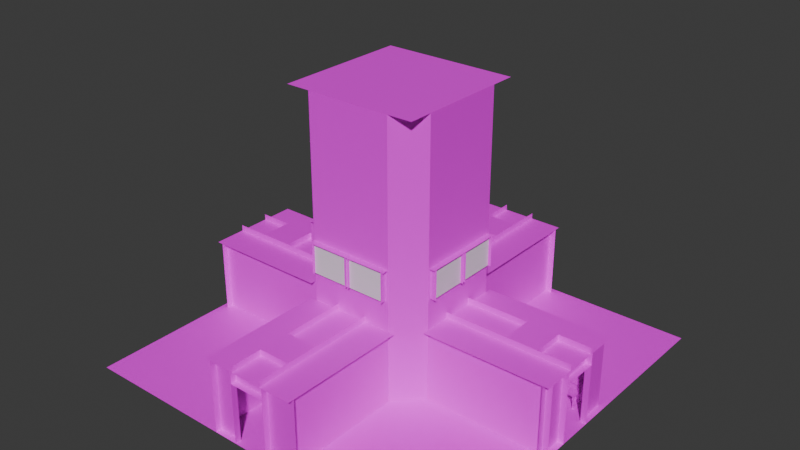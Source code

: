 # Source: ez_hall_cross.blend  (saved by Blender 4.5.90; exported with 4.5.12 LTS)
import bpy
from mathutils import Matrix  # noqa: F401  (used for matrix-valued properties, if any)

bpy.ops.wm.read_factory_settings(use_empty=True)
scene = bpy.context.scene
scene.name = 'Scene'

# ---- images (referenced by path relative to the original .blend; pixels are not part of the script)
import os
ASSET_DIR = os.environ.get("B2B_ASSET_DIR", "")  # directory of the original .blend (textures are referenced by path, not embedded)
HERE = os.path.dirname(os.path.abspath(__file__))  # packed textures are extracted next to this script under _unpacked/

def load_image(name, relpath, width, height, colorspace="sRGB"):
    """Load a texture the original file referenced (path relative to the .blend, or extracted next to this script)."""
    p = next((c for c in (os.path.join(HERE, relpath), os.path.join(ASSET_DIR, relpath)) if relpath and os.path.exists(c)), "")
    if p:
        img = bpy.data.images.load(p, check_existing=True)
        img.name = name
    else:  # same state as the original file: an image datablock whose file is absent (Cycles renders it pink)
        img = bpy.data.images.new(name, width, height)
        img.source = "FILE"
        img.filepath = "//" + (relpath or name)
    img.colorspace_settings.name = colorspace
    return img
img_officewall_jpg = load_image('officewall.jpg', 'officewall.jpg', 1024, 1024, 'sRGB')
img_room4z3_lm1_png = load_image('room4z3_lm1.png', 'room4z3_lm1.png', 1024, 1024, 'Non-Color')
img_ceiling_jpg = load_image('ceiling.jpg', 'ceiling.jpg', 1024, 1024, 'sRGB')
img_misc_jpg = load_image('misc.jpg', 'misc.jpg', 1024, 1024, 'sRGB')
img_tilefloor_jpg = load_image('tilefloor.jpg', 'tilefloor.jpg', 1024, 1024, 'sRGB')
img_dirtymetal_jpg_001 = load_image('dirtymetal.jpg.001', 'dirtymetal.jpg', 1024, 1024, 'sRGB')
img_metal_jpg = load_image('metal.jpg', 'metal.jpg', 1024, 1024, 'sRGB')
img_metalpanels_jpg = load_image('metalpanels.jpg', 'metalpanels.jpg', 1024, 1024, 'sRGB')
img_white_jpg = load_image('white.jpg', 'white.jpg', 1024, 1024, 'sRGB')
img_glass_png_001 = load_image('glass.png.001', 'glass.png', 1024, 1024, 'Non-Color')

# ---- materials (node trees are filled in below, after node groups)
mat_officewall = bpy.data.materials.new('officewall')
mat_ceiling = bpy.data.materials.new('ceiling')
mat_misc = bpy.data.materials.new('misc')
mat_tilefloor = bpy.data.materials.new('tilefloor')
mat_dirtymetal = bpy.data.materials.new('dirtymetal')
mat_metal = bpy.data.materials.new('metal')
mat_metalpanels = bpy.data.materials.new('metalpanels')
mat_white = bpy.data.materials.new('white')
mat_glass = bpy.data.materials.new('glass')

# ---- material node trees
mat_officewall.use_nodes = True; mat_officewall.node_tree.nodes.clear()
_N = mat_officewall.node_tree.nodes; _L = mat_officewall.node_tree.links
n0 = _N.new('ShaderNodeOutputMaterial'); n0.name = 'Material Output'; n0.location = (600, 0)
n1 = _N.new('ShaderNodeBsdfPrincipled'); n1.name = 'Principled BSDF'; n1.location = (350, 0)
n2 = _N.new('ShaderNodeTexImage'); n2.name = 'Image Texture'; n2.location = (-600, 100)
n2.image = img_officewall_jpg
n3 = _N.new('ShaderNodeTexImage'); n3.name = 'Image Texture.001'; n3.location = (-600, 300)
n3.image = img_room4z3_lm1_png
_L.new(n1.outputs[0], n0.inputs[0])
_L.new(n2.outputs[0], n1.inputs[0])
n0.is_active_output = True
mat_ceiling.use_nodes = True; mat_ceiling.node_tree.nodes.clear()
_N = mat_ceiling.node_tree.nodes; _L = mat_ceiling.node_tree.links
n0 = _N.new('ShaderNodeOutputMaterial'); n0.name = 'Material Output'; n0.location = (600, 0)
n1 = _N.new('ShaderNodeBsdfPrincipled'); n1.name = 'Principled BSDF'; n1.location = (350, 0)
n2 = _N.new('ShaderNodeTexImage'); n2.name = 'Image Texture'; n2.location = (-600, 100)
n2.image = img_ceiling_jpg
n3 = _N.new('ShaderNodeTexImage'); n3.name = 'Image Texture.001'; n3.location = (-600, 300)
n3.image = img_room4z3_lm1_png
_L.new(n1.outputs[0], n0.inputs[0])
_L.new(n2.outputs[0], n1.inputs[0])
n0.is_active_output = True
mat_misc.use_nodes = True; mat_misc.node_tree.nodes.clear()
_N = mat_misc.node_tree.nodes; _L = mat_misc.node_tree.links
n0 = _N.new('ShaderNodeOutputMaterial'); n0.name = 'Material Output'; n0.location = (600, 0)
n1 = _N.new('ShaderNodeBsdfPrincipled'); n1.name = 'Principled BSDF'; n1.location = (350, 0)
n2 = _N.new('ShaderNodeTexImage'); n2.name = 'Image Texture'; n2.location = (-600, 100)
n2.image = img_misc_jpg
n3 = _N.new('ShaderNodeTexImage'); n3.name = 'Image Texture.001'; n3.location = (-600, 300)
n3.image = img_room4z3_lm1_png
_L.new(n1.outputs[0], n0.inputs[0])
_L.new(n2.outputs[0], n1.inputs[0])
n0.is_active_output = True
mat_tilefloor.use_nodes = True; mat_tilefloor.node_tree.nodes.clear()
_N = mat_tilefloor.node_tree.nodes; _L = mat_tilefloor.node_tree.links
n0 = _N.new('ShaderNodeOutputMaterial'); n0.name = 'Material Output'; n0.location = (600, 0)
n1 = _N.new('ShaderNodeBsdfPrincipled'); n1.name = 'Principled BSDF'; n1.location = (350, 0)
n2 = _N.new('ShaderNodeTexImage'); n2.name = 'Image Texture'; n2.location = (-600, 100)
n2.image = img_tilefloor_jpg
n3 = _N.new('ShaderNodeTexImage'); n3.name = 'Image Texture.001'; n3.location = (-600, 300)
n3.image = img_room4z3_lm1_png
_L.new(n1.outputs[0], n0.inputs[0])
_L.new(n2.outputs[0], n1.inputs[0])
n0.is_active_output = True
mat_dirtymetal.use_nodes = True; mat_dirtymetal.node_tree.nodes.clear()
_N = mat_dirtymetal.node_tree.nodes; _L = mat_dirtymetal.node_tree.links
n0 = _N.new('ShaderNodeOutputMaterial'); n0.name = 'Material Output'; n0.location = (600, 0)
n1 = _N.new('ShaderNodeBsdfPrincipled'); n1.name = 'Principled BSDF'; n1.location = (350, 0)
n2 = _N.new('ShaderNodeTexImage'); n2.name = 'Image Texture'; n2.location = (-600, 100)
n2.image = img_dirtymetal_jpg_001
n3 = _N.new('ShaderNodeTexImage'); n3.name = 'Image Texture.001'; n3.location = (-600, 300)
n3.image = img_room4z3_lm1_png
_L.new(n1.outputs[0], n0.inputs[0])
_L.new(n2.outputs[0], n1.inputs[0])
n0.is_active_output = True
mat_metal.use_nodes = True; mat_metal.node_tree.nodes.clear()
_N = mat_metal.node_tree.nodes; _L = mat_metal.node_tree.links
n0 = _N.new('ShaderNodeOutputMaterial'); n0.name = 'Material Output'; n0.location = (600, 0)
n1 = _N.new('ShaderNodeBsdfPrincipled'); n1.name = 'Principled BSDF'; n1.location = (350, 0)
n2 = _N.new('ShaderNodeTexImage'); n2.name = 'Image Texture'; n2.location = (-600, 100)
n2.image = img_metal_jpg
n3 = _N.new('ShaderNodeTexImage'); n3.name = 'Image Texture.001'; n3.location = (-600, 300)
n3.image = img_room4z3_lm1_png
_L.new(n1.outputs[0], n0.inputs[0])
_L.new(n2.outputs[0], n1.inputs[0])
n0.is_active_output = True
mat_metalpanels.use_nodes = True; mat_metalpanels.node_tree.nodes.clear()
_N = mat_metalpanels.node_tree.nodes; _L = mat_metalpanels.node_tree.links
n0 = _N.new('ShaderNodeOutputMaterial'); n0.name = 'Material Output'; n0.location = (600, 0)
n1 = _N.new('ShaderNodeBsdfPrincipled'); n1.name = 'Principled BSDF'; n1.location = (350, 0)
n2 = _N.new('ShaderNodeTexImage'); n2.name = 'Image Texture'; n2.location = (-600, 100)
n2.image = img_metalpanels_jpg
n3 = _N.new('ShaderNodeTexImage'); n3.name = 'Image Texture.001'; n3.location = (-600, 300)
n3.image = img_room4z3_lm1_png
_L.new(n1.outputs[0], n0.inputs[0])
_L.new(n2.outputs[0], n1.inputs[0])
n0.is_active_output = True
mat_white.use_nodes = True; mat_white.node_tree.nodes.clear()
_N = mat_white.node_tree.nodes; _L = mat_white.node_tree.links
n0 = _N.new('ShaderNodeOutputMaterial'); n0.name = 'Material Output'; n0.location = (600, 0)
n1 = _N.new('ShaderNodeBsdfPrincipled'); n1.name = 'Principled BSDF'; n1.location = (350, 0)
n2 = _N.new('ShaderNodeTexImage'); n2.name = 'Image Texture'; n2.location = (-600, 100)
n2.image = img_white_jpg
n3 = _N.new('ShaderNodeTexImage'); n3.name = 'Image Texture.001'; n3.location = (-600, 300)
n3.image = img_room4z3_lm1_png
_L.new(n1.outputs[0], n0.inputs[0])
_L.new(n2.outputs[0], n1.inputs[0])
n0.is_active_output = True
mat_glass.use_nodes = True; mat_glass.node_tree.nodes.clear()
_N = mat_glass.node_tree.nodes; _L = mat_glass.node_tree.links
n0 = _N.new('ShaderNodeOutputMaterial'); n0.name = 'Material Output'; n0.location = (600, 0)
n1 = _N.new('ShaderNodeBsdfPrincipled'); n1.name = 'Principled BSDF'; n1.location = (350, 0)
n2 = _N.new('ShaderNodeTexImage'); n2.name = 'Image Texture'; n2.location = (-600, 500)
n2.image = img_glass_png_001
_L.new(n1.outputs[0], n0.inputs[0])
_L.new(n2.outputs[1], n1.inputs[4])
n0.is_active_output = True

# ---- world
world_world = bpy.data.worlds.new('World'); scene.world = world_world
world_world.use_nodes = True; world_world.node_tree.nodes.clear()
_N = world_world.node_tree.nodes; _L = world_world.node_tree.links
n0 = _N.new('ShaderNodeOutputWorld'); n0.name = 'World Output'; n0.location = (300, 300)
n1 = _N.new('ShaderNodeBackground'); n1.name = 'Background'; n1.location = (10, 300)
n1.inputs[0].default_value = (0.05088, 0.05088, 0.05088, 1.0)
_L.new(n1.outputs[0], n0.inputs[0])
n0.is_active_output = True
world_world.color = (0.05088, 0.05088, 0.05088)
world_world.sun_shadow_jitter_overblur = 0.0

# ---- meshes
me_officewall_1 = bpy.data.meshes.new('officewall_1')
me_officewall_1.from_pydata([(0.6, -6.2, 0.8), (-0.6, -6.2, 0.8), (-0.6, -6.4, 0.8), (0.6, -6.4, 0.8), (-0.6, -6.2, 1.2), (-0.6, -6.4, -1.2), (-0.6, -6.4, 1.2), (-0.6, -6.2, -1.2), (-1.6, -6.2, 1.2), (-1.6, -6.2, -1.2), (0.6, -6.4, 1.2), (0.6, -6.4, -1.2), (0.6, -6.2, -1.2), (1.6, -6.2, -1.2), (1.6, -6.2, 1.2), (0.6, -6.2, 1.2), (1.4, -6.2, 1.2), (1.4, -6.2, -1.2), (6.2, -0.6, 0.8), (6.4, -0.6, 0.8), (6.4, 0.6, 0.8), (6.2, 0.6, 0.8), (6.2, -0.6, 1.2), (6.4, -0.6, -1.2), (6.4, -0.6, 1.2), (6.2, -0.6, -1.2), (6.2, -1.6, 1.2), (6.2, -1.6, -1.2), (6.4, 0.6, 1.2), (6.4, 0.6, -1.2), (6.2, 1.6, -1.2), (6.2, 1.6, 1.2), (6.2, 0.6, 1.2), (6.2, 0.6, -1.2), (6.2, 1.4, 1.2), (6.2, 1.4, -1.2), (0.6, 6.2, 0.8), (0.6, 6.4, 0.8), (-0.6, 6.4, 0.8), (-0.6, 6.2, 0.8), (0.6, 6.4, -1.2), (0.6, 6.4, 1.2), (0.6, 6.2, -1.2), (0.6, 6.2, 1.2), (1.6, 6.2, 1.2), (1.6, 6.2, -1.2), (-0.6, 6.4, 1.2), (-0.6, 6.4, -1.2), (-0.6, 6.2, -1.2), (-1.6, 6.2, -1.2), (-1.6, 6.2, 1.2), (-0.6, 6.2, 1.2), (-1.4, 6.2, 1.2), (-1.4, 6.2, -1.2), (-1.4, 2.2, 1.2), (-6.2, -0.6, 0.8), (-6.4, 0.6, 0.8), (-6.4, -0.6, 0.8), (-6.2, -0.6, 1.2), (-6.2, 0.6, 0.8), (-6.4, 0.6, -1.2), (-6.4, 0.6, 1.2), (-6.2, 0.6, 1.2), (-6.2, 0.6, -1.2), (-6.2, 1.6, 1.2), (-6.2, 1.6, -1.2), (-6.4, -0.6, 1.2), (-6.4, -0.6, -1.2), (-6.2, -0.6, -1.2), (-6.2, -1.6, -1.2), (-6.2, -1.6, 1.2), (-6.2, -1.4, 1.2), (-6.2, -1.4, -1.2), (-2.2, -1.4, 1.2), (6.4, -1.4, -1.2), (6.4, -1.4, 1.2), (2.2, -1.4, 1.2), (2.2, -1.4, -1.2), (1.4, -2.2, 1.2), (1.4, -2.2, -1.2), (-1.4, -6.4, -1.2), (-1.4, -6.4, 1.2), (-1.4, -2.2, -1.2), (-1.4, -2.2, 1.2), (-2.2, -1.4, -1.2), (-6.4, 1.4, -1.2), (-6.4, 1.4, 1.2), (-2.2, 1.4, -1.2), (-2.2, 1.4, 1.2), (-1.4, 2.2, -1.2), (1.4, 6.4, -1.2), (1.4, 6.4, 1.2), (1.4, 2.2, 1.2), (1.4, 2.2, -1.2), (2.2, 1.4, 1.2), (2.2, 1.4, -1.2)], [], [(20, 19, 18, 21), (77, 76, 75, 74), (33, 32, 31, 30), (68, 58, 70, 69), (94, 95, 35, 34), (12, 11, 10, 15), (63, 65, 64, 62), (93, 92, 91, 90), (89, 54, 88, 87), (33, 29, 28, 32), (87, 88, 86, 85), (48, 47, 46, 51), (3, 2, 1, 0), (25, 22, 24, 23), (1, 4, 15, 0), (68, 67, 66, 58), (48, 51, 50, 49), (45, 44, 43, 42), (9, 8, 4, 7), (59, 62, 58, 55), (82, 83, 81, 80), (84, 73, 83, 82), (78, 79, 17, 16), (12, 15, 14, 13), (18, 22, 32, 21), (42, 43, 41, 40), (54, 89, 53, 52), (7, 4, 6, 5), (63, 62, 61, 60), (38, 37, 36, 39), (36, 43, 51, 39), (55, 57, 56, 59), (73, 84, 72, 71), (79, 78, 76, 77), (25, 27, 26, 22), (95, 94, 92, 93)])
_uv = me_officewall_1.uv_layers.new(name='DiffuseUVMap')
_uv.uv.foreach_set('vector', [-0.2338, -1.814, -0.762, -1.814, -0.762, -1.726, -0.2338, -1.726, 0.1651, 1.003, 0.1651, 2.059, 2.014, 2.059, 2.014, 1.003, -0.2338, 1.003, -0.2338, 2.059, 0.2063, 2.059, 0.2063, 1.003, -0.2338, 1.003, -0.2338, 2.059, 0.2063, 2.059, 0.2063, 1.003, 1.111, 2.059, 1.111, 1.003, 2.872, 1.003, 2.872, 2.059, -3.227, 1.003, -3.315, 1.003, -3.315, 2.059, -3.227, 2.059, -0.762, 1.003, -1.202, 1.003, -1.202, 2.059, -0.762, 2.059, 1.312, 1.003, 1.312, 2.059, 3.161, 2.059, 3.161, 1.003, 0.6795, 1.003, 0.6795, 2.059, 0.3274, 2.059, 0.3274, 1.003, -3.227, 1.003, -3.315, 1.003, -3.315, 2.059, -3.227, 2.059, -1.117, 1.003, -1.117, 2.059, -2.965, 2.059, -2.965, 1.003, -3.227, 1.003, -3.315, 1.003, -3.315, 2.059, -3.227, 2.059, -0.2338, -1.814, -0.762, -1.814, -0.762, -1.726, -0.2338, -1.726, -3.227, 1.003, -3.227, 2.059, -3.315, 2.059, -3.315, 1.003, -0.762, 1.883, -0.762, 2.059, -0.2338, 2.059, -0.2338, 1.883, -3.227, 1.003, -3.315, 1.003, -3.315, 2.059, -3.227, 2.059, -0.2338, 1.003, -0.2338, 2.059, 0.2063, 2.059, 0.2063, 1.003, -1.202, 1.003, -1.202, 2.059, -0.762, 2.059, -0.762, 1.003, -1.202, 1.003, -1.202, 2.059, -0.762, 2.059, -0.762, 1.003, -0.762, 1.883, -0.762, 2.059, -0.2338, 2.059, -0.2338, 1.883, -1.287, 1.003, -1.287, 2.059, -3.136, 2.059, -3.136, 1.003, -1.323, 1.003, -1.323, 2.059, -1.675, 2.059, -1.675, 1.003, -1.293, 2.059, -1.293, 1.003, -3.053, 1.003, -3.053, 2.059, -0.2338, 1.003, -0.2338, 2.059, 0.2063, 2.059, 0.2063, 1.003, -0.762, 1.883, -0.762, 2.059, -0.2338, 2.059, -0.2338, 1.883, -3.227, 1.003, -3.227, 2.059, -3.315, 2.059, -3.315, 1.003, -1.293, 2.059, -1.293, 1.003, -3.053, 1.003, -3.053, 2.059, -3.227, 1.003, -3.227, 2.059, -3.315, 2.059, -3.315, 1.003, -3.227, 1.003, -3.227, 2.059, -3.315, 2.059, -3.315, 1.003, -0.2338, -1.814, -0.762, -1.814, -0.762, -1.726, -0.2338, -1.726, -0.762, 1.883, -0.762, 2.059, -0.2338, 2.059, -0.2338, 1.883, -0.2338, -1.726, -0.2338, -1.814, -0.762, -1.814, -0.762, -1.726, -1.166, 2.059, -1.166, 1.003, -2.927, 1.003, -2.927, 2.059, -1.675, 1.003, -1.675, 2.059, -1.323, 2.059, -1.323, 1.003, -0.762, 1.003, -1.202, 1.003, -1.202, 2.059, -0.762, 2.059, 0.3246, 1.003, 0.3246, 2.059, 0.6767, 2.059, 0.6767, 1.003])
_ca = me_officewall_1.color_attributes.new('LightmapColor', 'FLOAT_COLOR', 'POINT')
_ca.data.foreach_set('color', [1.0, 1.0, 1.0, 1.0, 1.0, 1.0, 1.0, 1.0, 1.0, 1.0, 1.0, 1.0, 1.0, 1.0, 1.0, 1.0, 1.0, 1.0, 1.0, 1.0, 1.0, 1.0, 1.0, 1.0, 1.0, 1.0, 1.0, 1.0, 1.0, 1.0, 1.0, 1.0, 1.0, 1.0, 1.0, 1.0, 1.0, 1.0, 1.0, 1.0, 1.0, 1.0, 1.0, 1.0, 1.0, 1.0, 1.0, 1.0, 1.0, 1.0, 1.0, 1.0, 1.0, 1.0, 1.0, 1.0, 1.0, 1.0, 1.0, 1.0, 1.0, 1.0, 1.0, 1.0, 1.0, 1.0, 1.0, 1.0, 1.0, 1.0, 1.0, 1.0, 1.0, 1.0, 1.0, 1.0, 1.0, 1.0, 1.0, 1.0, 1.0, 1.0, 1.0, 1.0, 1.0, 1.0, 1.0, 1.0, 1.0, 1.0, 1.0, 1.0, 1.0, 1.0, 1.0, 1.0, 1.0, 1.0, 1.0, 1.0, 1.0, 1.0, 1.0, 1.0, 1.0, 1.0, 1.0, 1.0, 1.0, 1.0, 1.0, 1.0, 1.0, 1.0, 1.0, 1.0, 1.0, 1.0, 1.0, 1.0, 1.0, 1.0, 1.0, 1.0, 1.0, 1.0, 1.0, 1.0, 1.0, 1.0, 1.0, 1.0, 1.0, 1.0, 1.0, 1.0, 1.0, 1.0, 1.0, 1.0, 1.0, 1.0, 1.0, 1.0, 1.0, 1.0, 1.0, 1.0, 1.0, 1.0, 1.0, 1.0, 1.0, 1.0, 1.0, 1.0, 1.0, 1.0, 1.0, 1.0, 1.0, 1.0, 1.0, 1.0, 1.0, 1.0, 1.0, 1.0, 1.0, 1.0, 1.0, 1.0, 1.0, 1.0, 1.0, 1.0, 1.0, 1.0, 1.0, 1.0, 1.0, 1.0, 1.0, 1.0, 1.0, 1.0, 1.0, 1.0, 1.0, 1.0, 1.0, 1.0, 1.0, 1.0, 1.0, 1.0, 1.0, 1.0, 1.0, 1.0, 1.0, 1.0, 1.0, 1.0, 1.0, 1.0, 1.0, 1.0, 1.0, 1.0, 1.0, 1.0, 1.0, 1.0, 1.0, 1.0, 1.0, 1.0, 1.0, 1.0, 1.0, 1.0, 1.0, 1.0, 1.0, 1.0, 1.0, 1.0, 1.0, 1.0, 1.0, 1.0, 1.0, 1.0, 1.0, 1.0, 1.0, 1.0, 1.0, 1.0, 1.0, 1.0, 1.0, 1.0, 1.0, 1.0, 1.0, 1.0, 1.0, 1.0, 1.0, 1.0, 1.0, 1.0, 1.0, 1.0, 1.0, 1.0, 1.0, 1.0, 1.0, 1.0, 1.0, 1.0, 1.0, 1.0, 1.0, 1.0, 1.0, 1.0, 1.0, 1.0, 1.0, 1.0, 1.0, 1.0, 1.0, 1.0, 1.0, 1.0, 1.0, 1.0, 1.0, 1.0, 1.0, 1.0, 1.0, 1.0, 1.0, 1.0, 1.0, 1.0, 1.0, 1.0, 1.0, 1.0, 1.0, 1.0, 1.0, 1.0, 1.0, 1.0, 1.0, 1.0, 1.0, 1.0, 1.0, 1.0, 1.0, 1.0, 1.0, 1.0, 1.0, 1.0, 1.0, 1.0, 1.0, 1.0, 1.0, 1.0, 1.0, 1.0, 1.0, 1.0, 1.0, 1.0, 1.0, 1.0, 1.0, 1.0, 1.0, 1.0, 1.0, 1.0, 1.0, 1.0, 1.0, 1.0, 1.0, 1.0, 1.0, 1.0, 1.0, 1.0, 1.0, 1.0, 1.0, 1.0, 1.0, 1.0, 1.0, 1.0, 1.0, 1.0, 1.0, 1.0, 1.0, 1.0, 1.0, 1.0, 1.0, 1.0, 1.0, 1.0, 1.0, 1.0, 1.0, 1.0, 1.0, 1.0, 1.0, 1.0, 1.0, 1.0, 1.0, 1.0, 1.0, 1.0, 1.0, 1.0, 1.0, 1.0, 1.0, 1.0])
me_officewall_1.materials.append(mat_officewall)
me_officewall_1.update()
me_ceiling_2 = bpy.data.meshes.new('ceiling_2')
me_ceiling_2.from_pydata([(0.525, -4.275, 0.1), (-0.525, -4.275, 0.1), (-0.525, -5.325, 0.1), (0.525, -5.325, 0.1), (-0.525, -5.325, -0.1), (-0.525, -6.4, -0.1), (0.525, -5.325, -0.1), (-0.525, -4.275, -0.1), (0.525, -4.275, -0.1), (-1.6, -6.4, -0.1), (-0.525, -2.2, -0.1), (-1.6, -2.2, -0.1), (1.6, -2.2, -0.1), (0.525, -2.2, -0.1), (0.525, -6.4, -0.1), (1.6, -6.4, -0.1), (4.275, 0.525, 0.1), (4.275, -0.525, 0.1), (5.325, -0.525, 0.1), (5.325, 0.525, 0.1), (5.325, -0.525, -0.1), (6.4, -0.525, -0.1), (5.325, 0.525, -0.1), (4.275, -0.525, -0.1), (4.275, 0.525, -0.1), (2.2, 0.525, -0.1), (6.4, -1.6, -0.1), (2.2, -0.525, -0.1), (2.2, -1.6, -0.1), (2.2, 1.6, -0.1), (6.4, 0.525, -0.1), (6.4, 1.6, -0.1), (-0.525, 4.275, 0.1), (0.525, 4.275, 0.1), (0.525, 5.325, 0.1), (-0.525, 5.325, 0.1), (0.525, 5.325, -0.1), (0.525, 6.4, -0.1), (-0.525, 6.4, -0.1), (-0.525, 5.325, -0.1), (0.525, 4.275, -0.1), (-0.525, 4.275, -0.1), (-0.525, 2.2, -0.1), (0.525, 2.2, -0.1), (1.6, 6.4, -0.1), (1.6, 2.2, -0.1), (-1.6, 2.2, -0.1), (-1.6, 6.4, -0.1), (-4.275, -0.525, 0.1), (-4.275, 0.525, 0.1), (-5.325, 0.525, 0.1), (-5.325, -0.525, 0.1), (-5.325, 0.525, -0.1), (-6.4, 0.525, -0.1), (-5.325, -0.525, -0.1), (-4.275, 0.525, -0.1), (-4.275, -0.525, -0.1), (-2.2, -0.525, -0.1), (-2.2, 0.525, -0.1), (-6.4, 1.6, -0.1), (-2.2, 1.6, -0.1), (-2.2, -1.6, -0.1), (-6.4, -0.525, -0.1), (-6.4, -1.6, -0.1)], [], [(58, 57, 56, 55), (22, 30, 21, 20), (19, 18, 17, 16), (35, 34, 33, 32), (43, 42, 41, 40), (29, 31, 30, 25), (60, 58, 53, 59), (26, 28, 27, 21), (9, 11, 10, 5), (3, 2, 1, 0), (15, 14, 13, 12), (61, 63, 62, 57), (39, 38, 37, 36), (10, 13, 8, 7), (45, 43, 37, 44), (6, 14, 5, 4), (27, 25, 24, 23), (54, 62, 53, 52), (51, 50, 49, 48), (47, 38, 42, 46)])
_uv = me_ceiling_2.uv_layers.new(name='DiffuseUVMap')
_uv.uv.foreach_set('vector', [0.6875, 0.3359, 0.6875, 0.6641, 1.336, 0.6641, 1.336, 0.3359, 1.664, 0.6641, 2.0, 0.6641, 2.0, 0.3359, 1.664, 0.3359, -0.3359, -0.6641, -0.6641, -0.6641, -0.6641, -0.3359, -0.3359, -0.3359, -0.3359, -0.6641, -0.6641, -0.6641, -0.6641, -0.3359, -0.3359, -0.3359, -0.6641, 0.3125, -0.3359, 0.3125, -0.3359, -0.3359, -0.6641, -0.3359, 0.6875, 1.0, 2.0, 1.0, 2.0, 0.6641, 0.6875, 0.6641, 0.6875, -2.384e-07, 0.6875, 0.3359, 2.0, 0.3359, 2.0, 0.0, 2.0, 0.0, 0.6875, 0.0, 0.6875, 0.3359, 2.0, 0.3359, -1.0, -1.0, -1.0, 0.3125, -0.6641, 0.3125, -0.6641, -1.0, -0.3359, -0.6641, -0.6641, -0.6641, -0.6641, -0.3359, -0.3359, -0.3359, 0.0, -1.0, -0.3359, -1.0, -0.3359, 0.3125, 0.0, 0.3125, 0.6875, 1.0, 2.0, 1.0, 2.0, 0.6641, 0.6875, 0.6641, -0.3359, -0.6641, -0.3359, -1.0, -0.6641, -1.0, -0.6641, -0.6641, -0.6641, 0.3125, -0.3359, 0.3125, -0.3359, -0.3359, -0.6641, -0.3359, -1.0, 0.3125, -0.6641, 0.3125, -0.6641, -1.0, -1.0, -1.0, -0.3359, -0.6641, -0.3359, -1.0, -0.6641, -1.0, -0.6641, -0.6641, 0.6875, 0.3359, 0.6875, 0.6641, 1.336, 0.6641, 1.336, 0.3359, 1.664, 0.6641, 2.0, 0.6641, 2.0, 0.3359, 1.664, 0.3359, -0.3359, -0.6641, -0.6641, -0.6641, -0.6641, -0.3359, -0.3359, -0.3359, 2.384e-07, -1.0, -0.3359, -1.0, -0.3359, 0.3125, 1.192e-07, 0.3125])
_ca = me_ceiling_2.color_attributes.new('LightmapColor', 'FLOAT_COLOR', 'POINT')
_ca.data.foreach_set('color', [1.0, 1.0, 1.0, 1.0, 1.0, 1.0, 1.0, 1.0, 1.0, 1.0, 1.0, 1.0, 1.0, 1.0, 1.0, 1.0, 1.0, 1.0, 1.0, 1.0, 1.0, 1.0, 1.0, 1.0, 1.0, 1.0, 1.0, 1.0, 1.0, 1.0, 1.0, 1.0, 1.0, 1.0, 1.0, 1.0, 1.0, 1.0, 1.0, 1.0, 1.0, 1.0, 1.0, 1.0, 1.0, 1.0, 1.0, 1.0, 1.0, 1.0, 1.0, 1.0, 1.0, 1.0, 1.0, 1.0, 1.0, 1.0, 1.0, 1.0, 1.0, 1.0, 1.0, 1.0, 1.0, 1.0, 1.0, 1.0, 1.0, 1.0, 1.0, 1.0, 1.0, 1.0, 1.0, 1.0, 1.0, 1.0, 1.0, 1.0, 1.0, 1.0, 1.0, 1.0, 1.0, 1.0, 1.0, 1.0, 1.0, 1.0, 1.0, 1.0, 1.0, 1.0, 1.0, 1.0, 1.0, 1.0, 1.0, 1.0, 1.0, 1.0, 1.0, 1.0, 1.0, 1.0, 1.0, 1.0, 1.0, 1.0, 1.0, 1.0, 1.0, 1.0, 1.0, 1.0, 1.0, 1.0, 1.0, 1.0, 1.0, 1.0, 1.0, 1.0, 1.0, 1.0, 1.0, 1.0, 1.0, 1.0, 1.0, 1.0, 1.0, 1.0, 1.0, 1.0, 1.0, 1.0, 1.0, 1.0, 1.0, 1.0, 1.0, 1.0, 1.0, 1.0, 1.0, 1.0, 1.0, 1.0, 1.0, 1.0, 1.0, 1.0, 1.0, 1.0, 1.0, 1.0, 1.0, 1.0, 1.0, 1.0, 1.0, 1.0, 1.0, 1.0, 1.0, 1.0, 1.0, 1.0, 1.0, 1.0, 1.0, 1.0, 1.0, 1.0, 1.0, 1.0, 1.0, 1.0, 1.0, 1.0, 1.0, 1.0, 1.0, 1.0, 1.0, 1.0, 1.0, 1.0, 1.0, 1.0, 1.0, 1.0, 1.0, 1.0, 1.0, 1.0, 1.0, 1.0, 1.0, 1.0, 1.0, 1.0, 1.0, 1.0, 1.0, 1.0, 1.0, 1.0, 1.0, 1.0, 1.0, 1.0, 1.0, 1.0, 1.0, 1.0, 1.0, 1.0, 1.0, 1.0, 1.0, 1.0, 1.0, 1.0, 1.0, 1.0, 1.0, 1.0, 1.0, 1.0, 1.0, 1.0, 1.0, 1.0, 1.0, 1.0, 1.0, 1.0, 1.0, 1.0, 1.0, 1.0, 1.0, 1.0, 1.0, 1.0, 1.0, 1.0, 1.0, 1.0, 1.0, 1.0, 1.0, 1.0])
me_ceiling_2.materials.append(mat_ceiling)
me_ceiling_2.update()
me_misc_3 = bpy.data.meshes.new('misc_3')
me_misc_3.from_pydata([(0.525, -5.325, -0.1), (0.525, -5.325, 0.1), (-0.525, -5.325, 0.1), (-0.525, -5.325, -0.1), (0.525, -4.275, 0.1), (0.525, -4.275, -0.1), (-0.525, -4.275, -0.1), (-0.525, -4.275, 0.1), (-0.525, -6.4, -0.1), (-0.525, -6.4, 0.1), (-0.525, -2.2, 0.1), (-0.525, -2.2, -0.1), (0.525, -2.2, 0.1), (0.525, -6.4, 0.1), (0.525, -6.4, -0.1), (0.525, -2.2, -0.1), (5.325, 0.525, -0.1), (5.325, 0.525, 0.1), (5.325, -0.525, 0.1), (5.325, -0.525, -0.1), (4.275, 0.525, 0.1), (4.275, 0.525, -0.1), (4.275, -0.525, -0.1), (4.275, -0.525, 0.1), (6.4, -0.525, -0.1), (6.4, -0.525, 0.1), (2.2, -0.525, 0.1), (2.2, -0.525, -0.1), (2.2, 0.525, 0.1), (6.4, 0.525, 0.1), (6.4, 0.525, -0.1), (2.2, 0.525, -0.1), (-0.525, 5.325, -0.1), (-0.525, 5.325, 0.1), (0.525, 5.325, 0.1), (0.525, 5.325, -0.1), (-0.525, 4.275, 0.1), (-0.525, 4.275, -0.1), (0.525, 4.275, -0.1), (0.525, 4.275, 0.1), (0.525, 6.4, -0.1), (0.525, 6.4, 0.1), (0.525, 2.2, 0.1), (0.525, 2.2, -0.1), (-0.525, 2.2, 0.1), (-0.525, 6.4, 0.1), (-0.525, 6.4, -0.1), (-0.525, 2.2, -0.1), (-5.325, -0.525, -0.1), (-5.325, -0.525, 0.1), (-5.325, 0.525, 0.1), (-5.325, 0.525, -0.1), (-4.275, -0.525, 0.1), (-4.275, -0.525, -0.1), (-4.275, 0.525, -0.1), (-4.275, 0.525, 0.1), (-6.4, 0.525, -0.1), (-6.4, 0.525, 0.1), (-2.2, 0.525, 0.1), (-2.2, 0.525, -0.1), (-2.2, -0.525, 0.1), (-6.4, -0.525, 0.1), (-6.4, -0.525, -0.1), (-2.2, -0.525, -0.1)], [], [(55, 54, 53, 52), (31, 30, 29, 28), (27, 26, 25, 24), (23, 22, 21, 20), (7, 6, 5, 4), (63, 62, 61, 60), (3, 2, 1, 0), (35, 34, 33, 32), (51, 50, 49, 48), (19, 18, 17, 16), (39, 38, 37, 36), (15, 14, 13, 12), (59, 58, 57, 56), (47, 46, 45, 44), (43, 42, 41, 40), (11, 10, 9, 8)])
_uv = me_misc_3.uv_layers.new(name='DiffuseUVMap')
_uv.uv.foreach_set('vector', [-0.3281, 1.625, -0.3281, 1.5, 0.3281, 1.5, 0.3281, 1.625, 1.25, 2.48, 3.875, 2.48, 3.875, 2.605, 1.25, 2.605, 1.25, 2.48, 1.25, 2.605, 3.875, 2.605, 3.875, 2.48, -0.3281, 1.625, -0.3281, 1.5, 0.3281, 1.5, 0.3281, 1.625, -0.4531, 2.609, -0.4531, 2.484, 0.2031, 2.484, 0.2031, 2.609, 1.25, 2.48, 3.875, 2.48, 3.875, 2.605, 1.25, 2.605, -0.4531, 2.484, -0.4531, 2.609, 0.2031, 2.609, 0.2031, 2.484, -0.4531, 2.484, -0.4531, 2.609, 0.2031, 2.609, 0.2031, 2.484, -0.4531, 2.48, -0.4531, 2.605, 0.2031, 2.605, 0.2031, 2.48, -0.4531, 2.48, -0.4531, 2.605, 0.2031, 2.605, 0.2031, 2.48, -0.4531, 2.609, -0.4531, 2.484, 0.2031, 2.484, 0.2031, 2.609, -1.5, 2.484, -4.125, 2.484, -4.125, 2.609, -1.5, 2.609, 1.25, 2.48, 1.25, 2.605, 3.875, 2.605, 3.875, 2.48, -1.5, 2.484, -4.125, 2.484, -4.125, 2.609, -1.5, 2.609, -1.5, 2.484, -1.5, 2.609, -4.125, 2.609, -4.125, 2.484, -1.5, 2.484, -1.5, 2.609, -4.125, 2.609, -4.125, 2.484])
_ca = me_misc_3.color_attributes.new('LightmapColor', 'FLOAT_COLOR', 'POINT')
_ca.data.foreach_set('color', [1.0, 1.0, 1.0, 1.0, 1.0, 1.0, 1.0, 1.0, 1.0, 1.0, 1.0, 1.0, 1.0, 1.0, 1.0, 1.0, 1.0, 1.0, 1.0, 1.0, 1.0, 1.0, 1.0, 1.0, 1.0, 1.0, 1.0, 1.0, 1.0, 1.0, 1.0, 1.0, 1.0, 1.0, 1.0, 1.0, 1.0, 1.0, 1.0, 1.0, 1.0, 1.0, 1.0, 1.0, 1.0, 1.0, 1.0, 1.0, 1.0, 1.0, 1.0, 1.0, 1.0, 1.0, 1.0, 1.0, 1.0, 1.0, 1.0, 1.0, 1.0, 1.0, 1.0, 1.0, 1.0, 1.0, 1.0, 1.0, 1.0, 1.0, 1.0, 1.0, 1.0, 1.0, 1.0, 1.0, 1.0, 1.0, 1.0, 1.0, 1.0, 1.0, 1.0, 1.0, 1.0, 1.0, 1.0, 1.0, 1.0, 1.0, 1.0, 1.0, 1.0, 1.0, 1.0, 1.0, 1.0, 1.0, 1.0, 1.0, 1.0, 1.0, 1.0, 1.0, 1.0, 1.0, 1.0, 1.0, 1.0, 1.0, 1.0, 1.0, 1.0, 1.0, 1.0, 1.0, 1.0, 1.0, 1.0, 1.0, 1.0, 1.0, 1.0, 1.0, 1.0, 1.0, 1.0, 1.0, 1.0, 1.0, 1.0, 1.0, 1.0, 1.0, 1.0, 1.0, 1.0, 1.0, 1.0, 1.0, 1.0, 1.0, 1.0, 1.0, 1.0, 1.0, 1.0, 1.0, 1.0, 1.0, 1.0, 1.0, 1.0, 1.0, 1.0, 1.0, 1.0, 1.0, 1.0, 1.0, 1.0, 1.0, 1.0, 1.0, 1.0, 1.0, 1.0, 1.0, 1.0, 1.0, 1.0, 1.0, 1.0, 1.0, 1.0, 1.0, 1.0, 1.0, 1.0, 1.0, 1.0, 1.0, 1.0, 1.0, 1.0, 1.0, 1.0, 1.0, 1.0, 1.0, 1.0, 1.0, 1.0, 1.0, 1.0, 1.0, 1.0, 1.0, 1.0, 1.0, 1.0, 1.0, 1.0, 1.0, 1.0, 1.0, 1.0, 1.0, 1.0, 1.0, 1.0, 1.0, 1.0, 1.0, 1.0, 1.0, 1.0, 1.0, 1.0, 1.0, 1.0, 1.0, 1.0, 1.0, 1.0, 1.0, 1.0, 1.0, 1.0, 1.0, 1.0, 1.0, 1.0, 1.0, 1.0, 1.0, 1.0, 1.0, 1.0, 1.0, 1.0, 1.0, 1.0, 1.0, 1.0, 1.0, 1.0, 1.0, 1.0, 1.0, 1.0, 1.0, 1.0, 1.0, 1.0, 1.0])
me_misc_3.materials.append(mat_misc)
me_misc_3.update()
me_tilefloor_4 = bpy.data.meshes.new('tilefloor_4')
me_tilefloor_4.from_pydata([(6.4, -6.4, 0.003125), (6.4, -6.4, -0.003125), (6.4, 6.4, -0.003125), (-6.4, 6.4, -0.003125), (6.4, 6.4, 0.003125), (-6.4, 6.4, 0.003125), (-6.4, -6.4, 0.003125), (-6.4, -6.4, -0.003125)], [], [(4, 2, 3, 5), (6, 0, 4, 5), (4, 0, 1, 2), (6, 7, 1, 0), (3, 2, 1, 7), (7, 6, 5, 3)])
_uv = me_tilefloor_4.uv_layers.new(name='DiffuseUVMap')
_uv.uv.foreach_set('vector', [2.0, 1.0, 2.0, 0.998, -2.0, 0.998, -2.0, 1.0, -2.0, -1.0, 2.0, -1.0, 2.0, 3.0, -2.0, 3.0, 2.0, 1.0, -2.0, 1.0, -2.0, 0.998, 2.0, 0.998, -2.0, 1.0, -2.0, 0.998, 2.0, 0.998, 2.0, 1.0, -2.0, 3.0, 2.0, 3.0, 2.0, -1.0, -2.0, -1.0, -2.0, 0.998, -2.0, 1.0, 2.0, 1.0, 2.0, 0.998])
_ca = me_tilefloor_4.color_attributes.new('LightmapColor', 'FLOAT_COLOR', 'POINT')
_ca.data.foreach_set('color', [1.0, 1.0, 1.0, 1.0, 1.0, 1.0, 1.0, 1.0, 1.0, 1.0, 1.0, 1.0, 1.0, 1.0, 1.0, 1.0, 1.0, 1.0, 1.0, 1.0, 1.0, 1.0, 1.0, 1.0, 1.0, 1.0, 1.0, 1.0, 1.0, 1.0, 1.0, 1.0])
me_tilefloor_4.materials.append(mat_tilefloor)
me_tilefloor_4.update()
me_dirtymetal_5 = bpy.data.meshes.new('dirtymetal_5')
me_dirtymetal_5.from_pydata([(1.4, -2.237, -0.00625), (-1.4, -2.237, -0.00625), (-1.4, -2.2, 0.00625), (1.4, -2.2, 0.00625), (-1.4, -2.25, 0.00625), (-1.4, -2.213, -0.00625), (1.4, -2.25, 0.00625), (1.4, -2.213, -0.00625), (2.213, 1.4, -0.00625), (2.237, 1.4, -0.00625), (2.2, -1.4, 0.00625), (2.25, 1.4, 0.00625), (2.2, 1.4, 0.00625), (2.25, -1.4, 0.00625), (2.237, -1.4, -0.00625), (2.213, -1.4, -0.00625), (-1.4, 2.237, -0.00625), (-1.4, 2.213, -0.00625), (-1.4, 2.2, 0.00625), (1.4, 2.213, -0.00625), (1.4, 2.237, -0.00625), (-1.4, 2.25, 0.00625), (1.4, 2.2, 0.00625), (1.4, 2.25, 0.00625), (-2.25, 1.4, 0.00625), (-2.25, -1.4, 0.00625), (-2.238, 1.4, -0.00625), (-2.213, 1.4, -0.00625), (-2.2, 1.4, 0.00625), (-2.2, -1.4, 0.00625), (-2.213, -1.4, -0.00625), (-2.238, -1.4, -0.00625)], [], [(31, 25, 24, 26), (19, 22, 18, 17), (2, 1, 4), (5, 1, 2), (6, 7, 3), (0, 7, 6), (9, 11, 13, 14), (16, 20, 19, 17), (11, 8, 12), (9, 8, 11), (10, 14, 13), (15, 14, 10), (0, 1, 5, 7), (4, 1, 0, 6), (27, 30, 31, 26), (12, 8, 15, 10), (23, 20, 16, 21), (29, 28, 24, 25), (4, 6, 3, 2), (5, 2, 3, 7), (22, 20, 23), (19, 20, 22), (21, 17, 18), (16, 17, 21), (15, 8, 9, 14), (12, 10, 13, 11), (29, 30, 27, 28), (25, 30, 29), (31, 30, 25), (28, 26, 24), (27, 26, 28), (23, 21, 18, 22)])
_uv = me_dirtymetal_5.uv_layers.new(name='DiffuseUVMap')
_uv.uv.foreach_set('vector', [-0.4375, 1.754, -0.4375, 1.758, 0.4375, 1.758, 0.4375, 1.754, 0.4375, 1.754, 0.4375, 1.758, -0.4375, 1.758, -0.4375, 1.754, -0.6875, 1.758, -0.6992, 1.754, -0.7031, 1.758, -0.6914, 1.754, -0.6992, 1.754, -0.6875, 1.758, -0.7031, 1.758, -0.6914, 1.754, -0.6875, 1.758, -0.6992, 1.754, -0.6914, 1.754, -0.7031, 1.758, -0.4375, 1.754, -0.4375, 1.758, 0.4375, 1.758, 0.4375, 1.754, -0.4375, 1.699, 0.4375, 1.699, 0.4375, 1.691, -0.4375, 1.691, -0.6875, 1.758, -0.6992, 1.754, -0.7031, 1.758, -0.6914, 1.754, -0.6992, 1.754, -0.6875, 1.758, -0.7031, 1.758, -0.6914, 1.754, -0.6875, 1.758, -0.6992, 1.754, -0.6914, 1.754, -0.7031, 1.758, 0.4375, 0.3008, -0.4375, 0.3008, -0.4375, 0.3086, 0.4375, 0.3086, -0.4375, 1.758, -0.4375, 1.754, 0.4375, 1.754, 0.4375, 1.758, 0.4375, 0.3008, -0.4375, 0.3008, -0.4375, 0.3086, 0.4375, 0.3086, -0.4375, 1.758, -0.4375, 1.754, 0.4375, 1.754, 0.4375, 1.758, 0.4375, 1.758, 0.4375, 1.754, -0.4375, 1.754, -0.4375, 1.758, -0.4375, 0.2969, 0.4375, 0.2969, 0.4375, 0.3125, -0.4375, 0.3125, -0.4375, 0.2969, 0.4375, 0.2969, 0.4375, 0.3125, -0.4375, 0.3125, -0.4375, 1.754, -0.4375, 1.758, 0.4375, 1.758, 0.4375, 1.754, 0.6875, 1.758, 0.6992, 1.754, 0.7031, 1.758, 0.6914, 1.754, 0.6992, 1.754, 0.6875, 1.758, 0.7031, 1.758, 0.6914, 1.754, 0.6875, 1.758, 0.6992, 1.754, 0.6914, 1.754, 0.7031, 1.758, 0.4375, 0.3008, -0.4375, 0.3008, -0.4375, 0.3086, 0.4375, 0.3086, -0.4375, 0.2969, 0.4375, 0.2969, 0.4375, 0.3125, -0.4375, 0.3125, -0.4375, 1.758, -0.4375, 1.754, 0.4375, 1.754, 0.4375, 1.758, -0.6875, 1.758, -0.6992, 1.754, -0.7031, 1.758, -0.6914, 1.754, -0.6992, 1.754, -0.6875, 1.758, -0.7031, 1.758, -0.6914, 1.754, -0.6875, 1.758, -0.6992, 1.754, -0.6914, 1.754, -0.7031, 1.758, 0.4375, 1.703, -0.4375, 1.703, -0.4375, 1.688, 0.4375, 1.688])
_ca = me_dirtymetal_5.color_attributes.new('LightmapColor', 'FLOAT_COLOR', 'POINT')
_ca.data.foreach_set('color', [1.0, 1.0, 1.0, 1.0, 1.0, 1.0, 1.0, 1.0, 1.0, 1.0, 1.0, 1.0, 1.0, 1.0, 1.0, 1.0, 1.0, 1.0, 1.0, 1.0, 1.0, 1.0, 1.0, 1.0, 1.0, 1.0, 1.0, 1.0, 1.0, 1.0, 1.0, 1.0, 1.0, 1.0, 1.0, 1.0, 1.0, 1.0, 1.0, 1.0, 1.0, 1.0, 1.0, 1.0, 1.0, 1.0, 1.0, 1.0, 1.0, 1.0, 1.0, 1.0, 1.0, 1.0, 1.0, 1.0, 1.0, 1.0, 1.0, 1.0, 1.0, 1.0, 1.0, 1.0, 1.0, 1.0, 1.0, 1.0, 1.0, 1.0, 1.0, 1.0, 1.0, 1.0, 1.0, 1.0, 1.0, 1.0, 1.0, 1.0, 1.0, 1.0, 1.0, 1.0, 1.0, 1.0, 1.0, 1.0, 1.0, 1.0, 1.0, 1.0, 1.0, 1.0, 1.0, 1.0, 1.0, 1.0, 1.0, 1.0, 1.0, 1.0, 1.0, 1.0, 1.0, 1.0, 1.0, 1.0, 1.0, 1.0, 1.0, 1.0, 1.0, 1.0, 1.0, 1.0, 1.0, 1.0, 1.0, 1.0, 1.0, 1.0, 1.0, 1.0, 1.0, 1.0, 1.0, 1.0])
me_dirtymetal_5.materials.append(mat_dirtymetal)
me_dirtymetal_5.update()
me_metal_6 = bpy.data.meshes.new('metal_6')
me_metal_6.from_pydata([(0.0875, -0.2281, 0.06875), (0.1625, -0.2281, 0.03125), (0.0875, 0.1719, 0.06875), (0.1625, 0.1719, 0.06875), (0.1625, -0.2281, 0.06875), (0.0875, -0.2281, 0.03125), (0.0875, 0.1719, -0.01875), (0.1625, 0.1719, -0.01875), (1.537, -0.2281, 0.03125), (1.537, -0.2281, 0.06875), (1.613, 0.1719, -0.01875), (1.613, -0.2281, 0.03125), (1.613, 0.1719, 0.06875), (1.613, -0.2281, 0.06875), (1.537, 0.1719, 0.06875), (1.537, 0.1719, -0.01875), (0.1625, 0.2281, 0.3937), (0.1625, 0.1906, 0.3937), (0.0875, 0.08438, 0.06875), (0.0875, 0.1906, 0.3937), (0.0875, 0.2281, 0.3937), (0.1625, 0.08438, 0.06875), (1.613, 0.1906, 0.3937), (1.613, 0.2281, 0.3937), (1.537, 0.2281, 0.3937), (1.537, 0.1906, 0.3937), (1.537, 0.08438, 0.06875), (1.613, 0.08438, 0.06875), (1.619, 0.1781, -0.3937), (1.6, 0.1594, -0.3812), (1.531, 0.1781, -0.3937), (1.531, -0.2219, -0.3937), (1.619, -0.2219, -0.3937), (1.6, -0.2031, -0.3812), (1.55, 0.1594, -0.3812), (1.55, -0.2031, -0.3812), (1.594, 0.1156, 0.04375), (1.556, 0.1156, 0.04375), (1.594, 0.1531, -0.3937), (1.556, 0.1531, 0.04375), (1.556, 0.1156, -0.3937), (1.556, 0.1531, -0.3937), (1.594, 0.1531, 0.04375), (1.594, 0.1156, -0.3937), (1.556, -0.1969, -0.3937), (1.594, -0.1594, -0.3937), (1.556, -0.1594, -0.3937), (1.594, -0.1594, 0.04375), (1.556, -0.1594, 0.04375), (1.556, -0.1969, 0.04375), (1.594, -0.1969, 0.04375), (1.594, -0.1969, -0.3937), (0.1438, 0.1156, 0.04375), (0.1062, 0.1156, -0.3937), (0.1062, 0.1156, 0.04375), (0.1062, 0.1531, -0.3937), (0.1062, 0.1531, 0.04375), (0.1438, 0.1531, 0.04375), (0.1438, 0.1531, -0.3937), (0.1438, 0.1156, -0.3937), (0.1438, -0.1969, -0.3937), (0.1062, -0.1969, 0.04375), (0.1062, -0.1594, 0.04375), (0.1062, -0.1594, -0.3937), (0.1438, -0.1594, -0.3937), (0.1062, -0.1969, -0.3937), (0.1438, -0.1594, 0.04375), (0.1438, -0.1969, 0.04375), (0.08125, -0.2219, -0.3937), (0.1, -0.2031, -0.3812), (0.1687, 0.1781, -0.3937), (0.15, 0.1594, -0.3812), (0.08125, 0.1781, -0.3937), (0.1687, -0.2219, -0.3937), (0.1, 0.1594, -0.3812), (0.15, -0.2031, -0.3812), (-1.538, -0.2281, 0.06875), (-1.538, -0.2281, 0.03125), (-1.612, 0.1719, -0.01875), (-1.612, 0.1719, 0.06875), (-1.612, -0.2281, 0.06875), (-1.612, -0.2281, 0.03125), (-1.538, 0.1719, 0.06875), (-1.538, 0.1719, -0.01875), (-0.0875, -0.2281, 0.03125), (-0.1625, -0.2281, 0.03125), (-0.0875, 0.1719, -0.01875), (-0.1625, 0.1719, -0.01875), (-0.1625, 0.1719, 0.06875), (-0.0875, 0.1719, 0.06875), (-0.1625, -0.2281, 0.06875), (-0.0875, -0.2281, 0.06875), (-1.538, 0.08438, 0.06875), (-1.612, 0.08438, 0.06875), (-1.538, 0.2281, 0.3937), (-1.612, 0.2281, 0.3937), (-1.612, 0.1906, 0.3937), (-1.538, 0.1906, 0.3937), (-0.0875, 0.2281, 0.3937), (-0.0875, 0.08438, 0.06875), (-0.0875, 0.1906, 0.3937), (-0.1625, 0.2281, 0.3937), (-0.1625, 0.1906, 0.3937), (-0.1625, 0.08438, 0.06875), (-0.1, -0.2031, -0.3812), (-0.1688, -0.2219, -0.3937), (-0.15, -0.2031, -0.3812), (-0.15, 0.1594, -0.3812), (-0.1688, 0.1781, -0.3937), (-0.08125, -0.2219, -0.3937), (-0.1, 0.1594, -0.3812), (-0.08125, 0.1781, -0.3937), (-0.1062, 0.1156, 0.04375), (-0.1062, 0.1156, -0.3937), (-0.1438, 0.1156, -0.3937), (-0.1062, 0.1531, -0.3937), (-0.1438, 0.1531, -0.3937), (-0.1438, 0.1531, 0.04375), (-0.1062, 0.1531, 0.04375), (-0.1438, 0.1156, 0.04375), (-0.1062, -0.1969, -0.3937), (-0.1438, -0.1969, -0.3937), (-0.1062, -0.1594, -0.3937), (-0.1438, -0.1594, -0.3937), (-0.1438, -0.1594, 0.04375), (-0.1438, -0.1969, 0.04375), (-0.1062, -0.1969, 0.04375), (-0.1062, -0.1594, 0.04375), (-1.556, 0.1156, 0.04375), (-1.556, 0.1156, -0.3937), (-1.594, 0.1156, -0.3937), (-1.594, 0.1156, 0.04375), (-1.556, 0.1531, 0.04375), (-1.594, 0.1531, 0.04375), (-1.594, 0.1531, -0.3937), (-1.556, 0.1531, -0.3937), (-1.556, -0.1969, 0.04375), (-1.594, -0.1969, -0.3937), (-1.594, -0.1594, -0.3937), (-1.556, -0.1969, -0.3937), (-1.594, -0.1594, 0.04375), (-1.556, -0.1594, 0.04375), (-1.594, -0.1969, 0.04375), (-1.556, -0.1594, -0.3937), (-1.55, -0.2031, -0.3812), (-1.531, 0.1781, -0.3937), (-1.6, 0.1594, -0.3812), (-1.619, -0.2219, -0.3937), (-1.531, -0.2219, -0.3937), (-1.6, -0.2031, -0.3812), (-1.619, 0.1781, -0.3937), (-1.55, 0.1594, -0.3812)], [], [(54, 52, 57, 56), (18, 2, 3, 21), (109, 105, 108, 111), (119, 112, 118, 117), (78, 81, 80, 79), (11, 10, 12, 13), (78, 79, 82, 83), (77, 81, 78, 83), (84, 85, 87, 86), (87, 88, 89, 86), (77, 83, 82, 76), (26, 25, 24, 14), (60, 65, 63, 64), (73, 68, 72, 70), (26, 14, 12, 27), (148, 147, 150, 145), (103, 102, 101, 88), (97, 92, 82, 94), (63, 62, 66, 64), (24, 23, 12, 14), (51, 44, 46, 45), (120, 122, 127, 126), (18, 19, 20, 2), (100, 99, 89, 98), (72, 68, 69, 74), (35, 31, 32, 33), (15, 14, 12, 10), (95, 96, 97, 94), (32, 28, 29, 33), (149, 147, 148, 144), (93, 79, 82, 92), (80, 81, 77, 76), (103, 88, 89, 99), (46, 48, 47, 45), (95, 94, 82, 79), (52, 54, 53, 59), (37, 40, 43, 36), (119, 114, 113, 112), (0, 5, 1, 4), (60, 64, 66, 67), (0, 4, 3, 2), (55, 56, 57, 58), (43, 40, 41, 38), (142, 137, 139, 136), (116, 114, 119, 117), (6, 2, 3, 7), (41, 39, 42, 38), (129, 135, 132, 128), (134, 133, 132, 135), (101, 102, 100, 98), (32, 31, 30, 28), (24, 25, 22, 23), (17, 19, 18, 21), (113, 115, 118, 112), (108, 107, 110, 111), (69, 68, 73, 75), (37, 36, 42, 39), (46, 44, 49, 48), (109, 111, 110, 104), (63, 65, 61, 62), (9, 13, 12, 14), (9, 8, 11, 13), (20, 19, 17, 16), (87, 85, 90, 88), (84, 86, 89, 91), (1, 5, 6, 7), (90, 85, 84, 91), (80, 76, 82, 79), (55, 53, 54, 56), (15, 8, 9, 14), (1, 7, 3, 4), (100, 102, 103, 99), (35, 33, 29, 34), (49, 44, 51, 50), (20, 16, 3, 2), (22, 27, 12, 23), (72, 74, 71, 70), (101, 98, 89, 88), (41, 40, 37, 39), (43, 38, 42, 36), (6, 5, 0, 2), (93, 96, 95, 79), (17, 21, 3, 16), (150, 146, 151, 145), (104, 106, 105, 109), (97, 96, 93, 92), (90, 91, 89, 88), (148, 145, 151, 144), (73, 70, 71, 75), (131, 130, 129, 128), (49, 50, 47, 48), (116, 117, 118, 115), (22, 25, 26, 27), (113, 114, 116, 115), (131, 128, 132, 133), (139, 137, 138, 143), (69, 75, 71, 74), (59, 53, 55, 58), (129, 130, 134, 135), (120, 121, 123, 122), (51, 45, 47, 50), (11, 8, 15, 10), (123, 121, 125, 124), (139, 143, 141, 136), (125, 126, 127, 124), (125, 121, 120, 126), (61, 65, 60, 67), (123, 124, 127, 122), (142, 136, 141, 140), (59, 58, 57, 52), (61, 67, 66, 62), (138, 140, 141, 143), (138, 137, 142, 140), (150, 147, 149, 146), (30, 31, 35, 34), (134, 130, 131, 133), (106, 104, 110, 107), (108, 105, 106, 107), (30, 34, 29, 28), (149, 144, 151, 146)])
_uv = me_metal_6.uv_layers.new(name='DiffuseUVMap')
_uv.uv.foreach_set('vector', [-0.4883, 2.965, -0.4648, 2.965, -0.4648, 2.988, -0.4883, 2.988, -0.5, 2.945, -0.5, 3.0, -0.4531, 3.0, -0.4531, 2.945, 0.457, 2.754, 0.4023, 2.754, 0.4023, 3.004, 0.457, 3.004, 0.418, 2.965, 0.4414, 2.965, 0.4414, 2.988, 0.418, 2.988, 2.0, 1.234, 1.75, 1.266, 1.75, 1.289, 2.0, 1.289, 1.75, 1.266, 2.0, 1.234, 2.0, 1.289, 1.75, 1.289, -0.5, 1.234, -0.5, 1.289, -0.4531, 1.289, -0.4531, 1.234, -0.4531, 2.75, -0.5, 2.75, -0.5, 3.0, -0.4531, 3.0, 0.4531, 2.75, 0.4062, 2.75, 0.4062, 3.0, 0.4531, 3.0, 0.4062, 1.234, 0.4062, 1.289, 0.4531, 1.289, 0.4531, 1.234, 1.75, 1.266, 2.0, 1.234, 2.0, 1.289, 1.75, 1.289, 1.945, 1.289, 2.012, 1.492, 2.035, 1.492, 2.0, 1.289, -0.4648, 2.77, -0.4883, 2.77, -0.4883, 2.793, -0.4648, 2.793, 0.457, 2.754, 0.4023, 2.754, 0.4023, 3.004, 0.457, 3.004, 0.4062, 2.945, 0.4062, 3.0, 0.4531, 3.0, 0.4531, 2.945, 0.457, 2.754, 0.4023, 2.754, 0.4023, 3.004, 0.457, 3.004, 1.945, 1.289, 2.012, 1.492, 2.035, 1.492, 2.0, 1.289, 2.012, 1.492, 1.945, 1.289, 2.0, 1.289, 2.035, 1.492, -0.4883, 1.0, -0.4883, 1.273, -0.4648, 1.273, -0.4648, 1.0, 0.4062, 1.492, 0.4531, 1.492, 0.4531, 1.289, 0.4062, 1.289, 0.4414, 2.77, 0.418, 2.77, 0.418, 2.793, 0.4414, 2.793, 1.77, 1.0, 1.793, 1.0, 1.793, 1.273, 1.77, 1.273, 1.945, 1.289, 2.012, 1.492, 2.035, 1.492, 2.0, 1.289, 2.012, 1.492, 1.945, 1.289, 2.0, 1.289, 2.035, 1.492, 0.4023, 3.004, 0.4023, 2.754, 0.4141, 2.766, 0.4141, 2.992, 0.4141, 2.766, 0.4023, 2.754, 0.457, 2.754, 0.4453, 2.766, 0.4062, 1.234, 0.4062, 1.289, 0.4531, 1.289, 0.4531, 1.234, -0.5, 3.035, -0.5, 3.012, -0.4531, 3.012, -0.4531, 3.035, 0.457, 2.754, 0.457, 3.004, 0.4453, 2.992, 0.4453, 2.766, 0.4141, 2.766, 0.4023, 2.754, 0.457, 2.754, 0.4453, 2.766, -0.5, 2.945, -0.5, 3.0, -0.4531, 3.0, -0.4531, 2.945, -0.5, 1.289, -0.5, 1.266, -0.4531, 1.266, -0.4531, 1.289, 0.4062, 2.945, 0.4062, 3.0, 0.4531, 3.0, 0.4531, 2.945, 0.418, 1.0, 0.418, 1.273, 0.4414, 1.273, 0.4414, 1.0, -0.5, 1.492, -0.4531, 1.492, -0.4531, 1.289, -0.5, 1.289, -0.4648, 1.273, -0.4883, 1.273, -0.4883, 1.0, -0.4648, 1.0, 0.418, 1.273, 0.418, 1.0, 0.4414, 1.0, 0.4414, 1.273, 0.418, 1.273, 0.418, 1.0, 0.4414, 1.0, 0.4414, 1.273, -0.5, 1.289, -0.5, 1.266, -0.4531, 1.266, -0.4531, 1.289, 1.77, 1.0, 1.793, 1.0, 1.793, 1.273, 1.77, 1.273, -0.5, 2.75, -0.4531, 2.75, -0.4531, 3.0, -0.5, 3.0, -0.4883, 1.0, -0.4883, 1.273, -0.4648, 1.273, -0.4648, 1.0, 0.4414, 2.965, 0.418, 2.965, 0.418, 2.988, 0.4414, 2.988, -0.4883, 1.273, -0.4883, 1.0, -0.4648, 1.0, -0.4648, 1.273, 1.988, 1.0, 1.965, 1.0, 1.965, 1.273, 1.988, 1.273, -0.5, 1.234, -0.5, 1.289, -0.4531, 1.289, -0.4531, 1.234, 0.418, 1.0, 0.418, 1.273, 0.4414, 1.273, 0.4414, 1.0, 1.965, 1.0, 1.988, 1.0, 1.988, 1.273, 1.965, 1.273, -0.4883, 1.0, -0.4883, 1.273, -0.4648, 1.273, -0.4648, 1.0, 0.4062, 3.035, 0.4062, 3.012, 0.4531, 3.012, 0.4531, 3.035, 0.457, 2.754, 0.4023, 2.754, 0.4023, 3.004, 0.457, 3.004, 0.4062, 3.035, 0.4062, 3.012, 0.4531, 3.012, 0.4531, 3.035, -0.4531, 1.492, -0.5, 1.492, -0.5, 1.289, -0.4531, 1.289, 1.965, 1.0, 1.988, 1.0, 1.988, 1.273, 1.965, 1.273, 0.4023, 3.004, 0.4141, 2.992, 0.4453, 2.992, 0.457, 3.004, 0.4141, 2.766, 0.4023, 2.754, 0.457, 2.754, 0.4453, 2.766, 0.418, 2.965, 0.4414, 2.965, 0.4414, 2.988, 0.418, 2.988, 1.793, 1.0, 1.77, 1.0, 1.77, 1.273, 1.793, 1.273, 0.457, 2.754, 0.457, 3.004, 0.4453, 2.992, 0.4453, 2.766, 1.793, 1.0, 1.77, 1.0, 1.77, 1.273, 1.793, 1.273, 0.4062, 2.75, 0.4531, 2.75, 0.4531, 3.0, 0.4062, 3.0, 0.4062, 1.289, 0.4062, 1.266, 0.4531, 1.266, 0.4531, 1.289, -0.5, 3.035, -0.5, 3.012, -0.4531, 3.012, -0.4531, 3.035, 2.0, 1.234, 1.75, 1.266, 1.75, 1.289, 2.0, 1.289, 1.75, 1.266, 2.0, 1.234, 2.0, 1.289, 1.75, 1.289, -0.4531, 2.75, -0.5, 2.75, -0.5, 3.0, -0.4531, 3.0, 0.4062, 1.289, 0.4062, 1.266, 0.4531, 1.266, 0.4531, 1.289, -0.5, 2.75, -0.4531, 2.75, -0.4531, 3.0, -0.5, 3.0, 1.988, 1.0, 1.965, 1.0, 1.965, 1.273, 1.988, 1.273, 2.0, 1.234, 1.75, 1.266, 1.75, 1.289, 2.0, 1.289, 1.75, 1.266, 2.0, 1.234, 2.0, 1.289, 1.75, 1.289, 0.4531, 1.492, 0.4062, 1.492, 0.4062, 1.289, 0.4531, 1.289, 0.4141, 2.766, 0.4453, 2.766, 0.4453, 2.992, 0.4141, 2.992, 0.418, 1.273, 0.418, 1.0, 0.4414, 1.0, 0.4414, 1.273, -0.5, 1.492, -0.4531, 1.492, -0.4531, 1.289, -0.5, 1.289, 2.012, 1.492, 1.945, 1.289, 2.0, 1.289, 2.035, 1.492, 0.4023, 3.004, 0.4141, 2.992, 0.4453, 2.992, 0.457, 3.004, 0.4062, 1.492, 0.4531, 1.492, 0.4531, 1.289, 0.4062, 1.289, 1.988, 1.0, 1.965, 1.0, 1.965, 1.273, 1.988, 1.273, 1.965, 1.0, 1.988, 1.0, 1.988, 1.273, 1.965, 1.273, 2.0, 1.234, 1.75, 1.266, 1.75, 1.289, 2.0, 1.289, 1.945, 1.289, 2.012, 1.492, 2.035, 1.492, 2.0, 1.289, 2.012, 1.492, 1.945, 1.289, 2.0, 1.289, 2.035, 1.492, 0.4023, 3.004, 0.4141, 2.992, 0.4453, 2.992, 0.457, 3.004, 0.4453, 2.766, 0.4141, 2.766, 0.4023, 2.754, 0.457, 2.754, -0.4531, 1.492, -0.5, 1.492, -0.5, 1.289, -0.4531, 1.289, 0.4062, 2.75, 0.4531, 2.75, 0.4531, 3.0, 0.4062, 3.0, 0.457, 2.754, 0.457, 3.004, 0.4453, 2.992, 0.4453, 2.766, 0.457, 2.754, 0.457, 3.004, 0.4453, 2.992, 0.4453, 2.766, -0.4883, 1.273, -0.4883, 1.0, -0.4648, 1.0, -0.4648, 1.273, 0.418, 2.77, 0.4414, 2.77, 0.4414, 2.793, 0.418, 2.793, 0.418, 1.0, 0.418, 1.273, 0.4414, 1.273, 0.4414, 1.0, 0.4531, 1.492, 0.4062, 1.492, 0.4062, 1.289, 0.4531, 1.289, 0.4414, 2.965, 0.418, 2.965, 0.418, 2.988, 0.4414, 2.988, -0.4883, 2.965, -0.4648, 2.965, -0.4648, 2.988, -0.4883, 2.988, -0.4648, 2.77, -0.4883, 2.77, -0.4883, 2.793, -0.4648, 2.793, 0.4141, 2.766, 0.4453, 2.766, 0.4453, 2.992, 0.4141, 2.992, -0.4648, 2.965, -0.4883, 2.965, -0.4883, 2.988, -0.4648, 2.988, -0.4648, 2.965, -0.4883, 2.965, -0.4883, 2.988, -0.4648, 2.988, 0.4414, 2.77, 0.418, 2.77, 0.418, 2.793, 0.4414, 2.793, 1.77, 1.0, 1.793, 1.0, 1.793, 1.273, 1.77, 1.273, 0.4531, 2.75, 0.4062, 2.75, 0.4062, 3.0, 0.4531, 3.0, 1.793, 1.0, 1.77, 1.0, 1.77, 1.273, 1.793, 1.273, 1.77, 1.0, 1.793, 1.0, 1.793, 1.273, 1.77, 1.273, 0.418, 2.77, 0.4414, 2.77, 0.4414, 2.793, 0.418, 2.793, 0.418, 1.273, 0.418, 1.0, 0.4414, 1.0, 0.4414, 1.273, -0.4883, 1.273, -0.4883, 1.0, -0.4648, 1.0, -0.4648, 1.273, 0.418, 1.0, 0.418, 1.273, 0.4414, 1.273, 0.4414, 1.0, -0.4883, 2.77, -0.4648, 2.77, -0.4648, 2.793, -0.4883, 2.793, 1.965, 1.0, 1.988, 1.0, 1.988, 1.273, 1.965, 1.273, -0.4883, 2.77, -0.4648, 2.77, -0.4648, 2.793, -0.4883, 2.793, -0.4883, 1.0, -0.4883, 1.273, -0.4648, 1.273, -0.4648, 1.0, 1.793, 1.0, 1.77, 1.0, 1.77, 1.273, 1.793, 1.273, 0.4023, 3.004, 0.4023, 2.754, 0.4141, 2.766, 0.4141, 2.992, 0.4023, 3.004, 0.4023, 2.754, 0.4141, 2.766, 0.4141, 2.992, 1.988, 1.0, 1.965, 1.0, 1.965, 1.273, 1.988, 1.273, 0.4141, 2.766, 0.4453, 2.766, 0.4453, 2.992, 0.4141, 2.992, 0.4023, 3.004, 0.4023, 2.754, 0.4141, 2.766, 0.4141, 2.992, 0.4023, 3.004, 0.4141, 2.992, 0.4453, 2.992, 0.457, 3.004, 0.4141, 2.766, 0.4453, 2.766, 0.4453, 2.992, 0.4141, 2.992])
_ca = me_metal_6.color_attributes.new('LightmapColor', 'FLOAT_COLOR', 'POINT')
_ca.data.foreach_set('color', [1.0, 1.0, 1.0, 1.0, 1.0, 1.0, 1.0, 1.0, 1.0, 1.0, 1.0, 1.0, 1.0, 1.0, 1.0, 1.0, 1.0, 1.0, 1.0, 1.0, 1.0, 1.0, 1.0, 1.0, 1.0, 1.0, 1.0, 1.0, 1.0, 1.0, 1.0, 1.0, 1.0, 1.0, 1.0, 1.0, 1.0, 1.0, 1.0, 1.0, 1.0, 1.0, 1.0, 1.0, 1.0, 1.0, 1.0, 1.0, 1.0, 1.0, 1.0, 1.0, 1.0, 1.0, 1.0, 1.0, 1.0, 1.0, 1.0, 1.0, 1.0, 1.0, 1.0, 1.0, 1.0, 1.0, 1.0, 1.0, 1.0, 1.0, 1.0, 1.0, 1.0, 1.0, 1.0, 1.0, 1.0, 1.0, 1.0, 1.0, 1.0, 1.0, 1.0, 1.0, 1.0, 1.0, 1.0, 1.0, 1.0, 1.0, 1.0, 1.0, 1.0, 1.0, 1.0, 1.0, 1.0, 1.0, 1.0, 1.0, 1.0, 1.0, 1.0, 1.0, 1.0, 1.0, 1.0, 1.0, 1.0, 1.0, 1.0, 1.0, 1.0, 1.0, 1.0, 1.0, 1.0, 1.0, 1.0, 1.0, 1.0, 1.0, 1.0, 1.0, 1.0, 1.0, 1.0, 1.0, 1.0, 1.0, 1.0, 1.0, 1.0, 1.0, 1.0, 1.0, 1.0, 1.0, 1.0, 1.0, 1.0, 1.0, 1.0, 1.0, 1.0, 1.0, 1.0, 1.0, 1.0, 1.0, 1.0, 1.0, 1.0, 1.0, 1.0, 1.0, 1.0, 1.0, 1.0, 1.0, 1.0, 1.0, 1.0, 1.0, 1.0, 1.0, 1.0, 1.0, 1.0, 1.0, 1.0, 1.0, 1.0, 1.0, 1.0, 1.0, 1.0, 1.0, 1.0, 1.0, 1.0, 1.0, 1.0, 1.0, 1.0, 1.0, 1.0, 1.0, 1.0, 1.0, 1.0, 1.0, 1.0, 1.0, 1.0, 1.0, 1.0, 1.0, 1.0, 1.0, 1.0, 1.0, 1.0, 1.0, 1.0, 1.0, 1.0, 1.0, 1.0, 1.0, 1.0, 1.0, 1.0, 1.0, 1.0, 1.0, 1.0, 1.0, 1.0, 1.0, 1.0, 1.0, 1.0, 1.0, 1.0, 1.0, 1.0, 1.0, 1.0, 1.0, 1.0, 1.0, 1.0, 1.0, 1.0, 1.0, 1.0, 1.0, 1.0, 1.0, 1.0, 1.0, 1.0, 1.0, 1.0, 1.0, 1.0, 1.0, 1.0, 1.0, 1.0, 1.0, 1.0, 1.0, 1.0, 1.0, 1.0, 1.0, 1.0, 1.0, 1.0, 1.0, 1.0, 1.0, 1.0, 1.0, 1.0, 1.0, 1.0, 1.0, 1.0, 1.0, 1.0, 1.0, 1.0, 1.0, 1.0, 1.0, 1.0, 1.0, 1.0, 1.0, 1.0, 1.0, 1.0, 1.0, 1.0, 1.0, 1.0, 1.0, 1.0, 1.0, 1.0, 1.0, 1.0, 1.0, 1.0, 1.0, 1.0, 1.0, 1.0, 1.0, 1.0, 1.0, 1.0, 1.0, 1.0, 1.0, 1.0, 1.0, 1.0, 1.0, 1.0, 1.0, 1.0, 1.0, 1.0, 1.0, 1.0, 1.0, 1.0, 1.0, 1.0, 1.0, 1.0, 1.0, 1.0, 1.0, 1.0, 1.0, 1.0, 1.0, 1.0, 1.0, 1.0, 1.0, 1.0, 1.0, 1.0, 1.0, 1.0, 1.0, 1.0, 1.0, 1.0, 1.0, 1.0, 1.0, 1.0, 1.0, 1.0, 1.0, 1.0, 1.0, 1.0, 1.0, 1.0, 1.0, 1.0, 1.0, 1.0, 1.0, 1.0, 1.0, 1.0, 1.0, 1.0, 1.0, 1.0, 1.0, 1.0, 1.0, 1.0, 1.0, 1.0, 1.0, 1.0, 1.0, 1.0, 1.0, 1.0, 1.0, 1.0, 1.0, 1.0, 1.0, 1.0, 1.0, 1.0, 1.0, 1.0, 1.0, 1.0, 1.0, 1.0, 1.0, 1.0, 1.0, 1.0, 1.0, 1.0, 1.0, 1.0, 1.0, 1.0, 1.0, 1.0, 1.0, 1.0, 1.0, 1.0, 1.0, 1.0, 1.0, 1.0, 1.0, 1.0, 1.0, 1.0, 1.0, 1.0, 1.0, 1.0, 1.0, 1.0, 1.0, 1.0, 1.0, 1.0, 1.0, 1.0, 1.0, 1.0, 1.0, 1.0, 1.0, 1.0, 1.0, 1.0, 1.0, 1.0, 1.0, 1.0, 1.0, 1.0, 1.0, 1.0, 1.0, 1.0, 1.0, 1.0, 1.0, 1.0, 1.0, 1.0, 1.0, 1.0, 1.0, 1.0, 1.0, 1.0, 1.0, 1.0, 1.0, 1.0, 1.0, 1.0, 1.0, 1.0, 1.0, 1.0, 1.0, 1.0, 1.0, 1.0, 1.0, 1.0, 1.0, 1.0, 1.0, 1.0, 1.0, 1.0, 1.0, 1.0, 1.0, 1.0, 1.0, 1.0, 1.0, 1.0, 1.0, 1.0, 1.0, 1.0, 1.0, 1.0, 1.0, 1.0, 1.0, 1.0, 1.0, 1.0, 1.0, 1.0, 1.0, 1.0, 1.0, 1.0, 1.0, 1.0, 1.0, 1.0, 1.0, 1.0, 1.0, 1.0, 1.0, 1.0, 1.0, 1.0, 1.0, 1.0, 1.0, 1.0, 1.0, 1.0, 1.0, 1.0, 1.0, 1.0, 1.0, 1.0, 1.0, 1.0, 1.0, 1.0, 1.0, 1.0, 1.0, 1.0, 1.0, 1.0, 1.0, 1.0, 1.0, 1.0, 1.0, 1.0, 1.0, 1.0, 1.0, 1.0, 1.0, 1.0, 1.0, 1.0, 1.0, 1.0, 1.0, 1.0, 1.0, 1.0, 1.0, 1.0, 1.0, 1.0, 1.0, 1.0, 1.0, 1.0, 1.0, 1.0, 1.0, 1.0, 1.0, 1.0, 1.0, 1.0, 1.0, 1.0, 1.0, 1.0, 1.0, 1.0, 1.0, 1.0, 1.0, 1.0, 1.0, 1.0, 1.0, 1.0, 1.0, 1.0, 1.0, 1.0, 1.0, 1.0, 1.0, 1.0, 1.0, 1.0, 1.0, 1.0, 1.0, 1.0, 1.0])
me_metal_6.materials.append(mat_metal)
me_metal_6.update()
me_metalpanels_7 = bpy.data.meshes.new('metalpanels_7')
me_metalpanels_7.from_pydata([(1.537, -0.1534, -0.1629), (0.1625, -0.1534, -0.1504), (1.537, -0.1034, -0.1629), (0.1625, -0.1034, -0.1504), (0.1625, -0.1034, -0.1629), (1.537, -0.1034, -0.1504), (1.537, -0.1534, -0.1504), (0.1625, -0.1534, -0.1629), (1.537, -0.04091, -0.1504), (0.1625, -0.04091, -0.1629), (0.1625, -0.04091, -0.1504), (0.1625, -0.09091, -0.1504), (0.1625, -0.09091, -0.1629), (1.537, -0.09091, -0.1504), (1.537, -0.04091, -0.1629), (1.537, -0.09091, -0.1629), (1.537, -0.02841, -0.1504), (1.537, -0.02841, -0.1629), (0.1625, -0.02841, -0.1504), (0.1625, 0.02159, -0.1504), (0.1625, 0.02159, -0.1629), (1.537, 0.02159, -0.1504), (0.1625, -0.02841, -0.1629), (1.537, 0.02159, -0.1629), (1.537, 0.03409, -0.1504), (1.537, 0.08409, -0.1629), (1.537, 0.03409, -0.1629), (0.1625, 0.08409, -0.1504), (0.1625, 0.03409, -0.1504), (0.1625, 0.03409, -0.1629), (0.1625, 0.08409, -0.1629), (1.537, 0.08409, -0.1504), (1.537, 0.09659, -0.1504), (1.537, 0.09659, -0.1629), (1.537, 0.1466, -0.1629), (0.1625, 0.1466, -0.1504), (0.1625, 0.09659, -0.1504), (0.1625, 0.09659, -0.1629), (0.1625, 0.1466, -0.1629), (1.537, 0.1466, -0.1504), (1.537, 0.1974, 0.1629), (0.1625, 0.201, 0.1114), (0.1625, 0.1887, 0.1136), (0.1625, 0.1974, 0.1629), (1.537, 0.201, 0.1114), (0.1625, 0.2097, 0.1607), (1.537, 0.2097, 0.1607), (1.537, 0.1887, 0.1136), (1.537, 0.1988, 0.09914), (1.537, 0.1865, 0.1013), (0.1625, 0.1865, 0.1013), (0.1625, 0.1988, 0.09914), (1.537, 0.1901, 0.0499), (0.1625, 0.1778, 0.05207), (0.1625, 0.1901, 0.0499), (1.537, 0.1778, 0.05207), (1.537, 0.188, 0.03759), (0.1625, 0.1756, 0.03976), (0.1625, 0.188, 0.03759), (1.537, 0.167, -0.009484), (0.1625, 0.1793, -0.01165), (1.537, 0.1756, 0.03976), (0.1625, 0.167, -0.009484), (1.537, 0.1793, -0.01165), (1.537, -0.2097, -0.1629), (0.1625, -0.2097, -0.1629), (0.1625, -0.1597, -0.1629), (1.537, -0.1597, -0.1629), (1.537, -0.2097, -0.1504), (0.1625, -0.2097, -0.1504), (0.1625, -0.1597, -0.1504), (1.537, -0.1597, -0.1504), (-0.1625, -0.1534, -0.1504), (-0.1625, -0.1534, -0.1629), (-1.538, -0.1534, -0.1504), (-1.538, -0.1034, -0.1504), (-1.538, -0.1534, -0.1629), (-0.1625, -0.1034, -0.1504), (-1.538, -0.1034, -0.1629), (-0.1625, -0.1034, -0.1629), (-0.1625, -0.09091, -0.1504), (-0.1625, -0.04091, -0.1629), (-1.538, -0.04091, -0.1504), (-1.538, -0.09091, -0.1504), (-1.538, -0.09091, -0.1629), (-1.538, -0.04091, -0.1629), (-0.1625, -0.04091, -0.1504), (-0.1625, -0.09091, -0.1629), (-0.1625, 0.02159, -0.1629), (-1.538, 0.02159, -0.1629), (-0.1625, -0.02841, -0.1629), (-1.538, 0.02159, -0.1504), (-0.1625, 0.02159, -0.1504), (-0.1625, -0.02841, -0.1504), (-1.538, -0.02841, -0.1504), (-1.538, -0.02841, -0.1629), (-0.1625, 0.03409, -0.1629), (-1.538, 0.03409, -0.1629), (-1.538, 0.03409, -0.1504), (-0.1625, 0.08409, -0.1504), (-1.538, 0.08409, -0.1504), (-1.538, 0.08409, -0.1629), (-0.1625, 0.03409, -0.1504), (-0.1625, 0.08409, -0.1629), (-0.1625, 0.09659, -0.1504), (-1.538, 0.1466, -0.1504), (-1.538, 0.1466, -0.1629), (-1.538, 0.09659, -0.1629), (-0.1625, 0.1466, -0.1504), (-1.538, 0.09659, -0.1504), (-0.1625, 0.1466, -0.1629), (-0.1625, 0.09659, -0.1629), (-0.1625, 0.2097, 0.1607), (-0.1625, 0.201, 0.1114), (-0.1625, 0.1887, 0.1136), (-1.538, 0.2097, 0.1607), (-1.538, 0.201, 0.1114), (-1.538, 0.1974, 0.1629), (-1.538, 0.1887, 0.1136), (-0.1625, 0.1974, 0.1629), (-1.538, 0.1865, 0.1013), (-1.538, 0.1988, 0.09914), (-0.1625, 0.1778, 0.05207), (-1.538, 0.1778, 0.05207), (-1.538, 0.1901, 0.0499), (-0.1625, 0.1988, 0.09914), (-0.1625, 0.1901, 0.0499), (-0.1625, 0.1865, 0.1013), (-1.538, 0.188, 0.03759), (-0.1625, 0.167, -0.009484), (-1.538, 0.1793, -0.01165), (-1.538, 0.167, -0.009484), (-1.538, 0.1756, 0.03976), (-0.1625, 0.1756, 0.03976), (-0.1625, 0.1793, -0.01165), (-0.1625, 0.188, 0.03759), (-0.1625, -0.1597, -0.1629), (-1.538, -0.1597, -0.1504), (-1.538, -0.2097, -0.1629), (-1.538, -0.2097, -0.1504), (-1.538, -0.1597, -0.1629), (-0.1625, -0.2097, -0.1504), (-0.1625, -0.1597, -0.1504), (-0.1625, -0.2097, -0.1629)], [], [(69, 65, 64, 68), (11, 12, 15, 13), (20, 22, 18, 19), (73, 76, 78, 79), (83, 80, 86, 82), (26, 25, 31, 24), (49, 50, 53, 55), (9, 12, 11, 10), (129, 131, 130, 134), (36, 32, 39, 35), (13, 15, 14, 8), (89, 91, 92, 88), (90, 88, 92, 93), (128, 132, 133, 135), (51, 48, 52, 54), (140, 137, 142, 136), (56, 58, 57, 61), (28, 29, 26, 24), (1, 7, 0, 6), (139, 138, 143, 141), (33, 37, 38, 34), (83, 84, 87, 80), (4, 3, 5, 2), (85, 82, 86, 81), (38, 35, 39, 34), (4, 7, 1, 3), (118, 116, 113, 114), (101, 97, 98, 100), (33, 34, 39, 32), (96, 103, 99, 102), (85, 84, 83, 82), (15, 12, 9, 14), (106, 107, 109, 105), (109, 107, 111, 104), (119, 114, 113, 112), (42, 43, 45, 41), (28, 24, 31, 27), (9, 10, 8, 14), (115, 117, 119, 112), (133, 132, 131, 129), (123, 120, 121, 124), (127, 122, 126, 125), (17, 22, 20, 23), (98, 97, 96, 102), (1, 6, 5, 3), (115, 112, 113, 116), (131, 132, 128, 130), (133, 129, 134, 135), (0, 7, 4, 2), (30, 27, 31, 25), (74, 76, 73, 72), (66, 70, 71, 67), (17, 23, 21, 16), (69, 68, 71, 70), (53, 50, 51, 54), (64, 65, 66, 67), (26, 29, 30, 25), (18, 16, 21, 19), (51, 50, 49, 48), (78, 76, 74, 75), (18, 22, 17, 16), (73, 79, 77, 72), (74, 72, 77, 75), (0, 2, 5, 6), (89, 95, 94, 91), (66, 65, 69, 70), (90, 95, 89, 88), (36, 37, 33, 32), (121, 120, 127, 125), (11, 13, 8, 10), (94, 95, 90, 93), (87, 81, 86, 80), (87, 84, 85, 81), (45, 43, 40, 46), (106, 105, 108, 110), (101, 100, 99, 103), (38, 37, 36, 35), (53, 54, 52, 55), (98, 102, 99, 100), (64, 67, 71, 68), (96, 97, 101, 103), (94, 93, 92, 91), (45, 46, 44, 41), (119, 117, 118, 114), (42, 41, 44, 47), (40, 43, 42, 47), (140, 138, 139, 137), (111, 110, 108, 104), (62, 57, 58, 60), (116, 118, 117, 115), (111, 107, 106, 110), (62, 60, 63, 59), (58, 56, 63, 60), (143, 138, 140, 136), (49, 55, 52, 48), (40, 47, 44, 46), (123, 124, 126, 122), (109, 104, 108, 105), (61, 57, 62, 59), (127, 120, 123, 122), (61, 59, 63, 56), (128, 135, 134, 130), (30, 29, 28, 27), (78, 75, 77, 79), (121, 125, 126, 124), (139, 141, 142, 137), (20, 19, 21, 23), (143, 136, 142, 141)])
_uv = me_metalpanels_7.uv_layers.new(name='DiffuseUVMap')
_uv.uv.foreach_set('vector', [0.5625, 0.0007267, 0.5469, 0.0007267, 0.5469, -0.9985, 0.5625, -0.9985, 0.5625, 0.0007267, 0.5469, 0.0007267, 0.5469, -0.9985, 0.5625, -0.9985, 0.5469, -2.743, 0.5469, -2.706, 0.5625, -2.706, 0.5625, -2.743, 3.594, -0.9985, 3.594, 0.0007268, 3.656, 0.0007268, 3.656, -0.9985, 3.672, 0.0007268, 3.672, -0.9985, 3.734, -0.9985, 3.734, 0.0007268, 0.5469, -2.752, 0.5469, -2.788, 0.5625, -2.788, 0.5625, -2.752, 0.8771, -0.9985, 0.8771, 0.0007267, 0.8155, 0.0007267, 0.8155, -0.9985, 0.5469, -2.697, 0.5469, -2.661, 0.5625, -2.661, 0.5625, -2.697, 3.994, -0.9985, 3.994, 0.0007268, 4.01, 0.0007268, 4.01, -0.9985, 3.906, 0.0007267, 3.906, -0.9985, 3.969, -0.9985, 3.969, 0.0007267, 0.5625, -2.661, 0.5469, -2.661, 0.5469, -2.697, 0.5625, -2.697, 0.5469, 0.0007268, 0.5625, 0.0007268, 0.5625, -0.9985, 0.5469, -0.9985, 0.5469, -2.706, 0.5469, -2.743, 0.5625, -2.743, 0.5625, -2.706, 4.02, 0.0007268, 4.005, 0.0007268, 4.005, -0.9985, 4.02, -0.9985, 0.8744, 0.0007267, 0.8744, -0.9985, 0.8128, -0.9985, 0.8128, 0.0007267, 0.5469, 0.0007268, 0.5625, 0.0007268, 0.5625, -0.9985, 0.5469, -0.9985, 4.02, -0.9985, 4.02, 0.0007267, 4.005, 0.0007267, 4.005, -0.9985, 0.5625, 0.0007267, 0.5469, 0.0007267, 0.5469, -0.9985, 0.5625, -0.9985, 0.5625, 0.0007267, 0.5469, 0.0007267, 0.5469, -0.9985, 0.5625, -0.9985, 0.5625, 0.0007268, 0.5469, 0.0007268, 0.5469, -0.9985, 0.5625, -0.9985, 3.906, -0.9985, 3.906, 0.0007267, 3.969, 0.0007267, 3.969, -0.9985, 0.5625, 0.0007268, 0.5469, 0.0007268, 0.5469, -0.9985, 0.5625, -0.9985, 0.5469, 0.0007267, 0.5625, 0.0007267, 0.5625, -0.9985, 0.5469, -0.9985, 0.5469, 0.0007268, 0.5625, 0.0007268, 0.5625, -0.9985, 0.5469, -0.9985, 0.5469, 0.0007267, 0.5625, 0.0007267, 0.5625, -0.9985, 0.5469, -0.9985, 0.5469, -2.652, 0.5469, -2.616, 0.5625, -2.616, 0.5625, -2.652, 4.021, 0.0007268, 4.037, 0.0007268, 4.037, -0.9985, 4.021, -0.9985, 0.5469, -2.788, 0.5469, -2.752, 0.5625, -2.752, 0.5625, -2.788, 0.5469, -2.797, 0.5469, -2.834, 0.5625, -2.834, 0.5625, -2.797, 0.5469, -2.752, 0.5469, -2.788, 0.5625, -2.788, 0.5625, -2.752, 0.5469, -2.697, 0.5469, -2.661, 0.5625, -2.661, 0.5625, -2.697, 3.672, -0.9985, 3.672, 0.0007267, 3.734, 0.0007267, 3.734, -0.9985, 0.5469, -2.834, 0.5469, -2.797, 0.5625, -2.797, 0.5625, -2.834, 0.5625, 0.0007268, 0.5469, 0.0007268, 0.5469, -0.9985, 0.5625, -0.9985, 0.954, -2.87, 0.8925, -2.864, 0.8898, -2.873, 0.9513, -2.879, 0.8925, -2.864, 0.954, -2.87, 0.9513, -2.879, 0.8898, -2.873, 3.828, 0.0007267, 3.828, -0.9985, 3.891, -0.9985, 3.891, 0.0007267, 0.5469, 0.0007267, 0.5625, 0.0007267, 0.5625, -0.9985, 0.5469, -0.9985, 4.048, 0.0007268, 4.032, 0.0007268, 4.032, -0.9985, 4.048, -0.9985, 0.597, -0.9985, 0.597, 0.0007268, 0.5355, 0.0007268, 0.5355, -0.9985, 0.8155, -2.856, 0.8771, -2.863, 0.8744, -2.872, 0.8128, -2.865, 0.8771, -2.863, 0.8155, -2.856, 0.8128, -2.865, 0.8744, -2.872, 3.75, -0.9985, 3.75, 0.0007267, 3.812, 0.0007267, 3.812, -0.9985, 0.5625, 0.0007268, 0.5469, 0.0007268, 0.5469, -0.9985, 0.5625, -0.9985, 3.594, 0.0007267, 3.594, -0.9985, 3.656, -0.9985, 3.656, 0.0007267, 0.9513, 0.0007268, 0.9513, -0.9985, 0.8898, -0.9985, 0.8898, 0.0007268, 0.7386, -2.848, 0.8001, -2.855, 0.7974, -2.864, 0.7359, -2.857, 0.8001, -2.855, 0.7386, -2.848, 0.7359, -2.857, 0.7974, -2.864, 3.594, -0.9985, 3.594, 0.0007267, 3.656, 0.0007267, 3.656, -0.9985, 0.5469, 0.0007267, 0.5625, 0.0007267, 0.5625, -0.9985, 0.5469, -0.9985, 0.5625, 0.0007268, 0.5469, 0.0007268, 0.5469, -0.9985, 0.5625, -0.9985, 0.5469, 0.0007267, 0.5625, 0.0007267, 0.5625, -0.9985, 0.5469, -0.9985, 0.5469, -2.706, 0.5469, -2.743, 0.5625, -2.743, 0.5625, -2.706, 3.523, 0.0007267, 3.523, -0.9985, 3.586, -0.9985, 3.586, 0.0007267, 0.8155, -2.856, 0.8771, -2.863, 0.8744, -2.872, 0.8128, -2.865, 3.523, -0.9985, 3.523, 0.0007267, 3.586, 0.0007267, 3.586, -0.9985, 3.828, -0.9985, 3.828, 0.0007267, 3.891, 0.0007267, 3.891, -0.9985, 3.914, 0.0007267, 3.914, -0.9985, 3.977, -0.9985, 3.977, 0.0007267, 4.034, 0.0007267, 4.019, 0.0007267, 4.019, -0.9985, 4.034, -0.9985, 0.5469, -2.652, 0.5469, -2.616, 0.5625, -2.616, 0.5625, -2.652, 0.5625, 0.0007267, 0.5469, 0.0007267, 0.5469, -0.9985, 0.5625, -0.9985, 0.5469, -2.616, 0.5469, -2.652, 0.5625, -2.652, 0.5625, -2.616, 3.594, 0.0007268, 3.594, -0.9985, 3.656, -0.9985, 3.656, 0.0007268, 0.5469, -2.616, 0.5469, -2.652, 0.5625, -2.652, 0.5625, -2.616, 0.5469, -2.743, 0.5469, -2.706, 0.5625, -2.706, 0.5625, -2.743, 0.5469, -2.611, 0.5469, -2.575, 0.5625, -2.575, 0.5625, -2.611, 3.75, -0.9985, 3.75, 0.0007268, 3.812, 0.0007268, 3.812, -0.9985, 0.5625, 0.0007267, 0.5469, 0.0007267, 0.5469, -0.9985, 0.5625, -0.9985, 4.034, 0.0007268, 4.019, 0.0007268, 4.019, -0.9985, 4.034, -0.9985, 3.672, 0.0007267, 3.672, -0.9985, 3.734, -0.9985, 3.734, 0.0007267, 0.5625, 0.0007268, 0.5469, 0.0007268, 0.5469, -0.9985, 0.5625, -0.9985, 0.5469, -2.661, 0.5469, -2.697, 0.5625, -2.697, 0.5625, -2.661, 3.672, -0.9985, 3.672, 0.0007268, 3.734, 0.0007268, 3.734, -0.9985, 4.048, 0.0007267, 4.032, 0.0007267, 4.032, -0.9985, 4.048, -0.9985, 0.5469, 0.0007268, 0.5625, 0.0007268, 0.5625, -0.9985, 0.5469, -0.9985, 0.5469, 0.0007268, 0.5625, 0.0007268, 0.5625, -0.9985, 0.5469, -0.9985, 0.5469, -2.834, 0.5469, -2.797, 0.5625, -2.797, 0.5625, -2.834, 4.008, 0.0007267, 4.023, 0.0007267, 4.023, -0.9985, 4.008, -0.9985, 3.828, 0.0007268, 3.828, -0.9985, 3.891, -0.9985, 3.891, 0.0007268, 0.5469, -2.575, 0.5469, -2.611, 0.5625, -2.611, 0.5625, -2.575, 3.828, -0.9985, 3.828, 0.0007268, 3.891, 0.0007268, 3.891, -0.9985, 3.914, 0.0007268, 3.914, -0.9985, 3.977, -0.9985, 3.977, 0.0007268, 0.9513, 0.0007267, 0.9513, -0.9985, 0.8898, -0.9985, 0.8898, 0.0007267, 0.954, -0.9985, 0.954, 0.0007268, 0.8925, 0.0007268, 0.8925, -0.9985, 4.021, 0.0007267, 4.037, 0.0007267, 4.037, -0.9985, 4.021, -0.9985, 0.954, -0.9985, 0.954, 0.0007267, 0.8925, 0.0007267, 0.8925, -0.9985, 0.5469, -2.611, 0.5469, -2.575, 0.5625, -2.575, 0.5625, -2.611, 0.5469, -2.797, 0.5469, -2.834, 0.5625, -2.834, 0.5625, -2.797, 0.7386, -2.848, 0.8001, -2.855, 0.7974, -2.864, 0.7359, -2.857, 0.8898, -2.873, 0.8925, -2.864, 0.954, -2.87, 0.9513, -2.879, 3.906, -0.9985, 3.906, 0.0007268, 3.969, 0.0007268, 3.969, -0.9985, 3.994, 0.0007267, 4.01, 0.0007267, 4.01, -0.9985, 3.994, -0.9985, 0.7974, 0.0007267, 0.7974, -0.9985, 0.7359, -0.9985, 0.7359, 0.0007267, 3.523, -0.9985, 3.523, 0.0007268, 3.586, 0.0007268, 3.586, -0.9985, 0.8771, -2.863, 0.8155, -2.856, 0.8128, -2.865, 0.8744, -2.872, 0.954, -2.87, 0.8925, -2.864, 0.8898, -2.873, 0.9513, -2.879, 4.008, 0.0007268, 4.023, 0.0007268, 4.023, -0.9985, 4.008, -0.9985, 3.906, 0.0007268, 3.906, -0.9985, 3.969, -0.9985, 3.969, 0.0007268, 0.597, -0.9985, 0.597, 0.0007267, 0.5355, 0.0007267, 0.5355, -0.9985, 0.8771, -0.9985, 0.8771, 0.0007268, 0.8155, 0.0007268, 0.8155, -0.9985, 0.8001, -2.855, 0.7386, -2.848, 0.7359, -2.857, 0.7974, -2.864, 0.7974, 0.0007268, 0.7974, -0.9985, 0.7359, -0.9985, 0.7359, 0.0007268, 0.5469, -2.788, 0.5469, -2.752, 0.5625, -2.752, 0.5625, -2.788, 0.5469, 0.0007268, 0.5625, 0.0007268, 0.5625, -0.9985, 0.5469, -0.9985, 0.8744, 0.0007268, 0.8744, -0.9985, 0.8128, -0.9985, 0.8128, 0.0007268, 3.523, 0.0007268, 3.523, -0.9985, 3.586, -0.9985, 3.586, 0.0007268, 0.5469, 0.0007267, 0.5625, 0.0007267, 0.5625, -0.9985, 0.5469, -0.9985, 0.5469, -2.575, 0.5469, -2.611, 0.5625, -2.611, 0.5625, -2.575])
_ca = me_metalpanels_7.color_attributes.new('LightmapColor', 'FLOAT_COLOR', 'POINT')
_ca.data.foreach_set('color', [1.0, 1.0, 1.0, 1.0, 1.0, 1.0, 1.0, 1.0, 1.0, 1.0, 1.0, 1.0, 1.0, 1.0, 1.0, 1.0, 1.0, 1.0, 1.0, 1.0, 1.0, 1.0, 1.0, 1.0, 1.0, 1.0, 1.0, 1.0, 1.0, 1.0, 1.0, 1.0, 1.0, 1.0, 1.0, 1.0, 1.0, 1.0, 1.0, 1.0, 1.0, 1.0, 1.0, 1.0, 1.0, 1.0, 1.0, 1.0, 1.0, 1.0, 1.0, 1.0, 1.0, 1.0, 1.0, 1.0, 1.0, 1.0, 1.0, 1.0, 1.0, 1.0, 1.0, 1.0, 1.0, 1.0, 1.0, 1.0, 1.0, 1.0, 1.0, 1.0, 1.0, 1.0, 1.0, 1.0, 1.0, 1.0, 1.0, 1.0, 1.0, 1.0, 1.0, 1.0, 1.0, 1.0, 1.0, 1.0, 1.0, 1.0, 1.0, 1.0, 1.0, 1.0, 1.0, 1.0, 1.0, 1.0, 1.0, 1.0, 1.0, 1.0, 1.0, 1.0, 1.0, 1.0, 1.0, 1.0, 1.0, 1.0, 1.0, 1.0, 1.0, 1.0, 1.0, 1.0, 1.0, 1.0, 1.0, 1.0, 1.0, 1.0, 1.0, 1.0, 1.0, 1.0, 1.0, 1.0, 1.0, 1.0, 1.0, 1.0, 1.0, 1.0, 1.0, 1.0, 1.0, 1.0, 1.0, 1.0, 1.0, 1.0, 1.0, 1.0, 1.0, 1.0, 1.0, 1.0, 1.0, 1.0, 1.0, 1.0, 1.0, 1.0, 1.0, 1.0, 1.0, 1.0, 1.0, 1.0, 1.0, 1.0, 1.0, 1.0, 1.0, 1.0, 1.0, 1.0, 1.0, 1.0, 1.0, 1.0, 1.0, 1.0, 1.0, 1.0, 1.0, 1.0, 1.0, 1.0, 1.0, 1.0, 1.0, 1.0, 1.0, 1.0, 1.0, 1.0, 1.0, 1.0, 1.0, 1.0, 1.0, 1.0, 1.0, 1.0, 1.0, 1.0, 1.0, 1.0, 1.0, 1.0, 1.0, 1.0, 1.0, 1.0, 1.0, 1.0, 1.0, 1.0, 1.0, 1.0, 1.0, 1.0, 1.0, 1.0, 1.0, 1.0, 1.0, 1.0, 1.0, 1.0, 1.0, 1.0, 1.0, 1.0, 1.0, 1.0, 1.0, 1.0, 1.0, 1.0, 1.0, 1.0, 1.0, 1.0, 1.0, 1.0, 1.0, 1.0, 1.0, 1.0, 1.0, 1.0, 1.0, 1.0, 1.0, 1.0, 1.0, 1.0, 1.0, 1.0, 1.0, 1.0, 1.0, 1.0, 1.0, 1.0, 1.0, 1.0, 1.0, 1.0, 1.0, 1.0, 1.0, 1.0, 1.0, 1.0, 1.0, 1.0, 1.0, 1.0, 1.0, 1.0, 1.0, 1.0, 1.0, 1.0, 1.0, 1.0, 1.0, 1.0, 1.0, 1.0, 1.0, 1.0, 1.0, 1.0, 1.0, 1.0, 1.0, 1.0, 1.0, 1.0, 1.0, 1.0, 1.0, 1.0, 1.0, 1.0, 1.0, 1.0, 1.0, 1.0, 1.0, 1.0, 1.0, 1.0, 1.0, 1.0, 1.0, 1.0, 1.0, 1.0, 1.0, 1.0, 1.0, 1.0, 1.0, 1.0, 1.0, 1.0, 1.0, 1.0, 1.0, 1.0, 1.0, 1.0, 1.0, 1.0, 1.0, 1.0, 1.0, 1.0, 1.0, 1.0, 1.0, 1.0, 1.0, 1.0, 1.0, 1.0, 1.0, 1.0, 1.0, 1.0, 1.0, 1.0, 1.0, 1.0, 1.0, 1.0, 1.0, 1.0, 1.0, 1.0, 1.0, 1.0, 1.0, 1.0, 1.0, 1.0, 1.0, 1.0, 1.0, 1.0, 1.0, 1.0, 1.0, 1.0, 1.0, 1.0, 1.0, 1.0, 1.0, 1.0, 1.0, 1.0, 1.0, 1.0, 1.0, 1.0, 1.0, 1.0, 1.0, 1.0, 1.0, 1.0, 1.0, 1.0, 1.0, 1.0, 1.0, 1.0, 1.0, 1.0, 1.0, 1.0, 1.0, 1.0, 1.0, 1.0, 1.0, 1.0, 1.0, 1.0, 1.0, 1.0, 1.0, 1.0, 1.0, 1.0, 1.0, 1.0, 1.0, 1.0, 1.0, 1.0, 1.0, 1.0, 1.0, 1.0, 1.0, 1.0, 1.0, 1.0, 1.0, 1.0, 1.0, 1.0, 1.0, 1.0, 1.0, 1.0, 1.0, 1.0, 1.0, 1.0, 1.0, 1.0, 1.0, 1.0, 1.0, 1.0, 1.0, 1.0, 1.0, 1.0, 1.0, 1.0, 1.0, 1.0, 1.0, 1.0, 1.0, 1.0, 1.0, 1.0, 1.0, 1.0, 1.0, 1.0, 1.0, 1.0, 1.0, 1.0, 1.0, 1.0, 1.0, 1.0, 1.0, 1.0, 1.0, 1.0, 1.0, 1.0, 1.0, 1.0, 1.0, 1.0, 1.0, 1.0, 1.0, 1.0, 1.0, 1.0, 1.0, 1.0, 1.0, 1.0, 1.0, 1.0, 1.0, 1.0, 1.0, 1.0, 1.0, 1.0, 1.0, 1.0, 1.0, 1.0, 1.0, 1.0, 1.0, 1.0, 1.0, 1.0, 1.0, 1.0, 1.0, 1.0, 1.0, 1.0, 1.0, 1.0, 1.0, 1.0, 1.0, 1.0, 1.0, 1.0, 1.0, 1.0, 1.0, 1.0, 1.0, 1.0, 1.0, 1.0, 1.0, 1.0, 1.0, 1.0, 1.0, 1.0, 1.0, 1.0, 1.0, 1.0, 1.0, 1.0, 1.0, 1.0, 1.0, 1.0, 1.0, 1.0, 1.0, 1.0, 1.0, 1.0, 1.0, 1.0, 1.0, 1.0, 1.0, 1.0, 1.0, 1.0, 1.0, 1.0, 1.0, 1.0, 1.0, 1.0, 1.0, 1.0, 1.0, 1.0, 1.0, 1.0, 1.0, 1.0, 1.0, 1.0])
me_metalpanels_7.materials.append(mat_metalpanels)
me_metalpanels_7.update()
me_white_8 = bpy.data.meshes.new('white_8')
me_white_8.from_pydata([(-1.4, -2.2, -3.3), (-1.4, -2.2, 3.3), (2.2, 1.4, -3.3), (-1.4, 2.2, -3.3), (-2.2, 1.4, -3.3), (-2.2, 1.4, 3.3), (-1.4, 2.2, -2.3), (-1.4, 2.2, -1.3), (-1.3, 2.2, -2.3), (-1.3, 2.2, -1.3), (-1.3, 2.4, -1.3), (-1.3, 2.4, -2.3), (1.4, 2.2, -3.3), (1.4, 2.2, -2.3), (-1.4, 2.2, 3.3), (1.4, 2.2, 3.3), (-1.4, 2.4, -1.3), (1.4, 2.2, -1.3), (1.4, 2.4, -1.3), (1.3, 2.4, -2.3), (1.3, 2.4, -1.3), (1.3, 2.2, -1.3), (1.3, 2.2, -2.3), (-0.05, 2.2, -2.3), (0.05, 2.2, -2.3), (0.05, 2.2, -1.3), (0.05, 2.4, -1.3), (0.05, 2.4, -2.3), (-0.05, 2.4, -2.3), (-0.05, 2.4, -1.3), (-0.05, 2.2, -1.3), (2.2, 1.4, -2.3), (2.2, 1.4, -1.3), (2.2, 1.3, -2.3), (2.2, 1.3, -1.3), (2.4, 1.3, -1.3), (2.4, 1.3, -2.3), (2.2, -1.4, -3.3), (2.2, 1.4, 3.3), (2.2, -1.4, 3.3), (2.4, 1.4, -1.3), (2.2, -1.4, -1.3), (2.4, -1.4, -1.3), (2.2, -1.4, -2.3), (2.2, -1.3, -2.3), (2.4, -1.3, -2.3), (2.4, -1.3, -1.3), (2.2, -1.3, -1.3), (2.2, -0.05, -1.3), (2.2, 0.05, -2.3), (2.2, 0.05, -1.3), (2.2, -0.05, -2.3), (2.4, -0.05, -1.3), (2.4, -0.05, -2.3), (2.4, 0.05, -2.3), (2.4, 0.05, -1.3), (1.3, -2.2, -2.3), (1.3, -2.2, -1.3), (1.3, -2.4, -1.3), (1.3, -2.4, -2.3), (1.4, -2.2, -3.3), (1.4, -2.2, -2.3), (1.4, -2.2, 3.3), (1.4, -2.4, -1.3), (1.4, -2.2, -1.3), (-1.4, -2.4, -1.3), (-1.4, -2.2, -1.3), (-1.4, -2.2, -2.3), (-1.3, -2.2, -2.3), (-1.3, -2.4, -2.3), (-1.3, -2.4, -1.3), (-1.3, -2.2, -1.3), (-0.05, -2.2, -2.3), (-0.05, -2.2, -1.3), (-0.05, -2.4, -1.3), (-0.05, -2.4, -2.3), (0.05, -2.4, -2.3), (0.05, -2.4, -1.3), (0.05, -2.2, -1.3), (0.05, -2.2, -2.3), (-2.2, -1.4, -1.3), (-2.2, -1.3, -2.3), (-2.2, -1.3, -1.3), (-2.4, -1.3, -1.3), (-2.4, -1.3, -2.3), (-2.2, -1.4, -3.3), (-2.2, -1.4, -2.3), (-2.2, -1.4, 3.3), (-2.4, -1.4, -1.3), (-2.4, 1.4, -1.3), (-2.2, 1.4, -1.3), (-2.2, 1.4, -2.3), (-2.2, 1.3, -2.3), (-2.2, 1.3, -1.3), (-2.4, 1.3, -2.3), (-2.4, 1.3, -1.3), (-2.2, 0.05, -2.3), (-2.2, -0.05, -2.3), (-2.2, 0.05, -1.3), (-2.4, 0.05, -1.3), (-2.4, 0.05, -2.3), (-2.4, -0.05, -2.3), (-2.4, -0.05, -1.3), (-2.2, -0.05, -1.3), (-2.2, 2.199, 3.3), (2.2, 2.199, 3.3), (2.2, -2.199, 3.3), (-2.2, -2.199, 3.3)], [], [(65, 66, 64, 63), (15, 12, 2, 38), (21, 22, 13, 17), (1, 0, 85, 87), (91, 86, 85, 4), (66, 1, 62, 64), (89, 90, 80, 88), (33, 34, 32, 31), (11, 10, 9, 8), (47, 44, 43, 41), (97, 103, 102, 101), (68, 71, 70, 69), (67, 61, 60, 0), (84, 83, 82, 81), (23, 30, 29, 28), (30, 23, 24, 25), (40, 42, 41, 32), (90, 5, 87, 80), (81, 82, 80, 86), (41, 39, 38, 32), (22, 21, 20, 19), (16, 18, 17, 7), (36, 35, 34, 33), (48, 50, 49, 51), (27, 26, 25, 24), (78, 79, 72, 73), (92, 93, 95, 94), (56, 57, 64, 61), (13, 6, 3, 12), (59, 58, 57, 56), (17, 15, 14, 7), (49, 50, 55, 54), (8, 9, 7, 6), (75, 74, 73, 72), (39, 37, 60, 62), (93, 92, 91, 90), (5, 4, 3, 14), (43, 31, 2, 37), (44, 47, 46, 45), (79, 78, 77, 76), (71, 68, 67, 66), (103, 97, 96, 98), (51, 53, 52, 48), (100, 99, 98, 96), (106, 105, 104, 107)])
_uv = me_white_8.uv_layers.new(name='DiffuseUVMap')
_uv.uv.foreach_set('vector', [-0.875, -0.5, -0.875, -0.375, 0.875, -0.375, 0.875, -0.5, 0.875, 6.625, 0.875, 2.5, 1.375, 2.5, 1.375, 6.625, 0.8125, 3.75, 0.8125, 3.125, 0.875, 3.125, 0.875, 3.75, -0.875, 6.625, -0.875, 2.5, -1.375, 2.5, -1.375, 6.625, 0.875, 3.125, -0.875, 3.125, -0.875, 2.5, 0.875, 2.5, -0.875, 3.75, -0.875, 6.625, 0.875, 6.625, 0.875, 3.75, -1.5, 1.875, -1.375, 1.875, -1.375, 0.125, -1.5, 0.125, 0.8125, 3.125, 0.8125, 3.75, 0.875, 3.75, 0.875, 3.125, 1.5, 3.125, 1.5, 3.75, 1.375, 3.75, 1.375, 3.125, -0.8125, 3.75, -0.8125, 3.125, -0.875, 3.125, -0.875, 3.75, -1.375, 3.125, -1.375, 3.75, -1.5, 3.75, -1.5, 3.125, -1.375, 3.125, -1.375, 3.75, -1.5, 3.75, -1.5, 3.125, -0.875, 3.125, 0.875, 3.125, 0.875, 2.5, -0.875, 2.5, -1.5, 3.125, -1.5, 3.75, -1.375, 3.75, -1.375, 3.125, 1.375, 3.125, 1.375, 3.75, 1.5, 3.75, 1.5, 3.125, -0.03125, 3.75, -0.03125, 3.125, 0.03125, 3.125, 0.03125, 3.75, 1.5, 1.875, 1.5, 0.125, 1.375, 0.125, 1.375, 1.875, 0.875, 3.75, 0.875, 6.625, -0.875, 6.625, -0.875, 3.75, -0.8125, 3.125, -0.8125, 3.75, -0.875, 3.75, -0.875, 3.125, -0.875, 3.75, -0.875, 6.625, 0.875, 6.625, 0.875, 3.75, 1.375, 3.125, 1.375, 3.75, 1.5, 3.75, 1.5, 3.125, -0.875, 2.5, 0.875, 2.5, 0.875, 2.375, -0.875, 2.375, 1.5, 3.125, 1.5, 3.75, 1.375, 3.75, 1.375, 3.125, -0.03125, 3.75, 0.03125, 3.75, 0.03125, 3.125, -0.03125, 3.125, 1.5, 3.125, 1.5, 3.75, 1.375, 3.75, 1.375, 3.125, 0.03125, 3.75, 0.03125, 3.125, -0.03125, 3.125, -0.03125, 3.75, -1.375, 3.125, -1.375, 3.75, -1.5, 3.75, -1.5, 3.125, 0.8125, 3.125, 0.8125, 3.75, 0.875, 3.75, 0.875, 3.125, 0.875, 3.125, -0.875, 3.125, -0.875, 2.5, 0.875, 2.5, -1.5, 3.125, -1.5, 3.75, -1.375, 3.75, -1.375, 3.125, 0.875, 3.75, 0.875, 6.625, -0.875, 6.625, -0.875, 3.75, 1.375, 3.125, 1.375, 3.75, 1.5, 3.75, 1.5, 3.125, -0.8125, 3.125, -0.8125, 3.75, -0.875, 3.75, -0.875, 3.125, -1.5, 3.125, -1.5, 3.75, -1.375, 3.75, -1.375, 3.125, 1.375, 6.625, 1.375, 2.5, 0.875, 2.5, 0.875, 6.625, 0.8125, 3.75, 0.8125, 3.125, 0.875, 3.125, 0.875, 3.75, -1.375, 6.625, -1.375, 2.5, -0.875, 2.5, -0.875, 6.625, -0.875, 3.125, 0.875, 3.125, 0.875, 2.5, -0.875, 2.5, 1.375, 3.125, 1.375, 3.75, 1.5, 3.75, 1.5, 3.125, -1.375, 3.125, -1.375, 3.75, -1.5, 3.75, -1.5, 3.125, -0.8125, 3.75, -0.8125, 3.125, -0.875, 3.125, -0.875, 3.75, -0.03125, 3.75, -0.03125, 3.125, 0.03125, 3.125, 0.03125, 3.75, 1.375, 3.125, 1.5, 3.125, 1.5, 3.75, 1.375, 3.75, -1.5, 3.125, -1.5, 3.75, -1.375, 3.75, -1.375, 3.125, 1.0, 0.0, 1.0, 1.0, 1.355e-07, 1.0, 0.0, 1.694e-07])
_ca = me_white_8.color_attributes.new('LightmapColor', 'FLOAT_COLOR', 'POINT')
_ca.data.foreach_set('color', [1.0, 1.0, 1.0, 1.0, 1.0, 1.0, 1.0, 1.0, 1.0, 1.0, 1.0, 1.0, 1.0, 1.0, 1.0, 1.0, 1.0, 1.0, 1.0, 1.0, 1.0, 1.0, 1.0, 1.0, 1.0, 1.0, 1.0, 1.0, 1.0, 1.0, 1.0, 1.0, 1.0, 1.0, 1.0, 1.0, 1.0, 1.0, 1.0, 1.0, 1.0, 1.0, 1.0, 1.0, 1.0, 1.0, 1.0, 1.0, 1.0, 1.0, 1.0, 1.0, 1.0, 1.0, 1.0, 1.0, 1.0, 1.0, 1.0, 1.0, 1.0, 1.0, 1.0, 1.0, 1.0, 1.0, 1.0, 1.0, 1.0, 1.0, 1.0, 1.0, 1.0, 1.0, 1.0, 1.0, 1.0, 1.0, 1.0, 1.0, 1.0, 1.0, 1.0, 1.0, 1.0, 1.0, 1.0, 1.0, 1.0, 1.0, 1.0, 1.0, 1.0, 1.0, 1.0, 1.0, 1.0, 1.0, 1.0, 1.0, 1.0, 1.0, 1.0, 1.0, 1.0, 1.0, 1.0, 1.0, 1.0, 1.0, 1.0, 1.0, 1.0, 1.0, 1.0, 1.0, 1.0, 1.0, 1.0, 1.0, 1.0, 1.0, 1.0, 1.0, 1.0, 1.0, 1.0, 1.0, 1.0, 1.0, 1.0, 1.0, 1.0, 1.0, 1.0, 1.0, 1.0, 1.0, 1.0, 1.0, 1.0, 1.0, 1.0, 1.0, 1.0, 1.0, 1.0, 1.0, 1.0, 1.0, 1.0, 1.0, 1.0, 1.0, 1.0, 1.0, 1.0, 1.0, 1.0, 1.0, 1.0, 1.0, 1.0, 1.0, 1.0, 1.0, 1.0, 1.0, 1.0, 1.0, 1.0, 1.0, 1.0, 1.0, 1.0, 1.0, 1.0, 1.0, 1.0, 1.0, 1.0, 1.0, 1.0, 1.0, 1.0, 1.0, 1.0, 1.0, 1.0, 1.0, 1.0, 1.0, 1.0, 1.0, 1.0, 1.0, 1.0, 1.0, 1.0, 1.0, 1.0, 1.0, 1.0, 1.0, 1.0, 1.0, 1.0, 1.0, 1.0, 1.0, 1.0, 1.0, 1.0, 1.0, 1.0, 1.0, 1.0, 1.0, 1.0, 1.0, 1.0, 1.0, 1.0, 1.0, 1.0, 1.0, 1.0, 1.0, 1.0, 1.0, 1.0, 1.0, 1.0, 1.0, 1.0, 1.0, 1.0, 1.0, 1.0, 1.0, 1.0, 1.0, 1.0, 1.0, 1.0, 1.0, 1.0, 1.0, 1.0, 1.0, 1.0, 1.0, 1.0, 1.0, 1.0, 1.0, 1.0, 1.0, 1.0, 1.0, 1.0, 1.0, 1.0, 1.0, 1.0, 1.0, 1.0, 1.0, 1.0, 1.0, 1.0, 1.0, 1.0, 1.0, 1.0, 1.0, 1.0, 1.0, 1.0, 1.0, 1.0, 1.0, 1.0, 1.0, 1.0, 1.0, 1.0, 1.0, 1.0, 1.0, 1.0, 1.0, 1.0, 1.0, 1.0, 1.0, 1.0, 1.0, 1.0, 1.0, 1.0, 1.0, 1.0, 1.0, 1.0, 1.0, 1.0, 1.0, 1.0, 1.0, 1.0, 1.0, 1.0, 1.0, 1.0, 1.0, 1.0, 1.0, 1.0, 1.0, 1.0, 1.0, 1.0, 1.0, 1.0, 1.0, 1.0, 1.0, 1.0, 1.0, 1.0, 1.0, 1.0, 1.0, 1.0, 1.0, 1.0, 1.0, 1.0, 1.0, 1.0, 1.0, 1.0, 1.0, 1.0, 1.0, 1.0, 1.0, 1.0, 1.0, 1.0, 1.0, 1.0, 1.0, 1.0, 1.0, 1.0, 1.0, 1.0, 1.0, 1.0, 1.0, 1.0, 1.0, 1.0, 1.0, 1.0, 1.0, 1.0, 1.0, 1.0, 1.0, 1.0, 1.0, 1.0, 1.0, 1.0, 1.0, 1.0, 1.0, 1.0, 1.0, 1.0, 1.0, 1.0, 1.0, 1.0, 1.0, 1.0, 1.0, 1.0, 1.0, 1.0, 1.0, 1.0, 1.0, 1.0, 1.0, 1.0, 1.0, 1.0, 1.0, 1.0, 1.0, 1.0, 1.0, 1.0, 1.0, 1.0, 1.0, 1.0, 1.0, 1.0, 1.0, 1.0, 1.0, 1.0, 1.0, 1.0, 1.0, 1.0, 1.0, 1.0, 1.0, 1.0, 1.0, 1.0, 1.0, 1.0, 1.0, 1.0, 1.0])
me_white_8.materials.append(mat_white)
me_white_8.update()
me_material_9_9 = bpy.data.meshes.new('Material_9_9')
me_material_9_9.from_pydata([(1.3, 2.3, 0.5), (1.3, 2.3, -0.5), (-1.3, 2.3, -0.5), (-1.3, 2.3, 0.5), (-1.3, -2.3, 0.5), (-1.3, -2.3, -0.5), (1.3, -2.3, -0.5), (1.3, -2.3, 0.5), (2.3, -1.3, 0.5), (2.3, -1.3, -0.5), (2.3, 1.3, -0.5), (2.3, 1.3, 0.5), (-2.3, 1.3, 0.5), (-2.3, 1.3, -0.5), (-2.3, -1.3, -0.5), (-2.3, -1.3, 0.5)], [], [(7, 6, 5, 4), (11, 10, 9, 8), (3, 2, 1, 0), (15, 14, 13, 12)])
_uv = me_material_9_9.uv_layers.new(name='DiffuseUVMap')
_uv.uv.foreach_set('vector', [-0.8125, 3.75, -0.8125, 3.125, 0.8125, 3.125, 0.8125, 3.75, -0.8125, 3.75, -0.8125, 3.125, 0.8125, 3.125, 0.8125, 3.75, -0.8125, 3.75, -0.8125, 3.125, 0.8125, 3.125, 0.8125, 3.75, -0.8125, 3.75, -0.8125, 3.125, 0.8125, 3.125, 0.8125, 3.75])
_ca = me_material_9_9.color_attributes.new('LightmapColor', 'FLOAT_COLOR', 'POINT')
_ca.data.foreach_set('color', [1.0, 1.0, 1.0, 1.0, 1.0, 1.0, 1.0, 1.0, 1.0, 1.0, 1.0, 1.0, 1.0, 1.0, 1.0, 1.0, 1.0, 1.0, 1.0, 1.0, 1.0, 1.0, 1.0, 1.0, 1.0, 1.0, 1.0, 1.0, 1.0, 1.0, 1.0, 1.0, 1.0, 1.0, 1.0, 1.0, 1.0, 1.0, 1.0, 1.0, 1.0, 1.0, 1.0, 1.0, 1.0, 1.0, 1.0, 1.0, 1.0, 1.0, 1.0, 1.0, 1.0, 1.0, 1.0, 1.0, 1.0, 1.0, 1.0, 1.0, 1.0, 1.0, 1.0, 1.0])
me_material_9_9.materials.append(mat_glass)
me_material_9_9.update()

# ---- objects
ob_officewall = bpy.data.objects.new('officewall', me_officewall_1)
ob_ceiling = bpy.data.objects.new('ceiling', me_ceiling_2)
ob_misc = bpy.data.objects.new('misc', me_misc_3)
ob_tilefloor = bpy.data.objects.new('tilefloor', me_tilefloor_4)
ob_dirtymetal = bpy.data.objects.new('dirtymetal', me_dirtymetal_5)
ob_metal = bpy.data.objects.new('metal', me_metal_6)
ob_metalpanels = bpy.data.objects.new('metalpanels', me_metalpanels_7)
ob_white = bpy.data.objects.new('white', me_white_8)
ob_glass = bpy.data.objects.new('glass', me_material_9_9)

# ---- transforms, parenting, visibility, modifiers, constraints
ob_officewall.location = (-0.83, -0.2294, -1.007)
ob_ceiling.location = (-0.83, -0.2294, 0.2932)
ob_misc.location = (-0.83, -0.2294, 0.2932)
ob_tilefloor.location = (-0.83, -0.2294, -2.21)
ob_dirtymetal.location = (-0.83, -0.2294, 0.187)
ob_metal.location = (3.32, 0.9175, -1.813)
ob_metalpanels.location = (3.32, 0.9178, -1.606)
ob_white.location = (-0.83, -0.2294, 3.493)
ob_glass.location = (-0.83, -0.2294, 1.693)

# ---- collection membership
scene.collection.objects.link(ob_officewall)
scene.collection.objects.link(ob_ceiling)
scene.collection.objects.link(ob_misc)
scene.collection.objects.link(ob_tilefloor)
scene.collection.objects.link(ob_dirtymetal)
scene.collection.objects.link(ob_metal)
scene.collection.objects.link(ob_metalpanels)
scene.collection.objects.link(ob_white)
scene.collection.objects.link(ob_glass)

# ---- scene / render settings (as saved in the file)
scene.frame_start = 1; scene.frame_end = 250; scene.frame_set(1)
scene.render.engine = 'BLENDER_EEVEE_NEXT'
bpy.context.view_layer.update()

# ---- added for rendering (the .blend has no active camera and no usable light): camera, sun
cam_auto = bpy.data.cameras.new('AutoCamera')
cam_auto.lens = 50.0
cam_auto.sensor_width = 36.0
cam_auto.clip_end = 1000.0
ob_auto_camera = bpy.data.objects.new('AutoCamera', cam_auto)
scene.collection.objects.link(ob_auto_camera)
ob_auto_camera.location = (17.8768, -22.6775, 17.2555)
ob_auto_camera.rotation_euler = (1.09748, -7.21219e-08, 0.694738)
scene.camera = ob_auto_camera
light_auto_sun = bpy.data.lights.new('AutoSun', 'SUN')
light_auto_sun.energy = 3.0
light_auto_sun.angle = 0.0523599
ob_auto_sun = bpy.data.objects.new('AutoSun', light_auto_sun)
scene.collection.objects.link(ob_auto_sun)
ob_auto_sun.rotation_euler = (0.872665, 0.174533, 0.523599)
bpy.context.view_layer.update()
